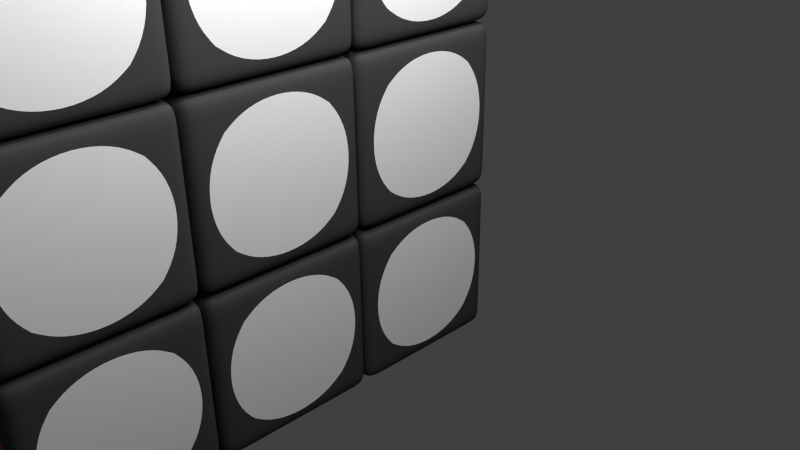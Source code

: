 # Source: rubik.blend  (saved by Blender 2.66.0; exported with 4.5.12 LTS)
import bpy
from mathutils import Matrix  # noqa: F401  (used for matrix-valued properties, if any)

bpy.ops.wm.read_factory_settings(use_empty=True)
scene = bpy.context.scene
scene.name = 'Scene'

# ---- collections
col_collection_1 = bpy.data.collections.new('Collection 1'); scene.collection.children.link(col_collection_1)

# ---- materials (node trees are filled in below, after node groups)
mat_material = bpy.data.materials.new('Material')
mat_material.alpha_threshold = 0.0
mat_material.use_transparent_shadow = False
mat_material.roughness = 0.5
mat_material.line_color = (0.0, 0.0, 0.0, 1.0)
mat_black = bpy.data.materials.new('black')
mat_black.alpha_threshold = 0.0
mat_black.use_transparent_shadow = False
mat_black.diffuse_color = (0.06072, 0.06072, 0.06072, 1.0)
mat_black.roughness = 0.5
mat_black.line_color = (0.0, 0.0, 0.0, 1.0)
mat_red = bpy.data.materials.new('red')
mat_red.alpha_threshold = 0.0
mat_red.use_transparent_shadow = False
mat_red.diffuse_color = (0.8, 0.02104, 0.04142, 1.0)
mat_red.roughness = 0.5
mat_red.line_color = (0.0, 0.0, 0.0, 1.0)
mat_blue = bpy.data.materials.new('blue')
mat_blue.alpha_threshold = 0.0
mat_blue.use_transparent_shadow = False
mat_blue.diffuse_color = (0.02931, 0.02602, 0.8, 1.0)
mat_blue.roughness = 0.5
mat_blue.line_color = (0.0, 0.0, 0.0, 1.0)
mat_green = bpy.data.materials.new('green')
mat_green.alpha_threshold = 0.0
mat_green.use_transparent_shadow = False
mat_green.diffuse_color = (0.1735, 0.8, 0.0, 1.0)
mat_green.roughness = 0.5
mat_green.line_color = (0.0, 0.0, 0.0, 1.0)
mat_yellow = bpy.data.materials.new('yellow')
mat_yellow.alpha_threshold = 0.0
mat_yellow.use_transparent_shadow = False
mat_yellow.diffuse_color = (0.8, 0.7615, 0.03668, 1.0)
mat_yellow.roughness = 0.5
mat_yellow.line_color = (0.0, 0.0, 0.0, 1.0)
mat_white = bpy.data.materials.new('white')
mat_white.alpha_threshold = 0.0
mat_white.use_transparent_shadow = False
mat_white.diffuse_color = (1.0, 1.0, 1.0, 1.0)
mat_white.roughness = 0.5
mat_white.line_color = (0.0, 0.0, 0.0, 1.0)
mat_pink = bpy.data.materials.new('pink')
mat_pink.alpha_threshold = 0.0
mat_pink.use_transparent_shadow = False
mat_pink.diffuse_color = (0.8, 0.0, 0.5501, 1.0)
mat_pink.roughness = 0.5
mat_pink.line_color = (0.0, 0.0, 0.0, 1.0)

# ---- material node trees

# ---- world
world_world = bpy.data.worlds.new('World'); scene.world = world_world
world_world.color = (0.05088, 0.05088, 0.05088)
world_world.use_sun_shadow = False
world_world.sun_shadow_jitter_overblur = 0.0
world_world.cycles.sampling_method = 'MANUAL'
world_world.cycles.sample_map_resolution = 256

# ---- cameras
cam_camera_017 = bpy.data.cameras.new('Camera.017')
cam_camera_017.clip_end = 100.0
cam_camera_017.lens = 35.0
cam_camera_017.sensor_width = 32.0
cam_camera_017.sensor_height = 18.0
cam_camera_017.ortho_scale = 7.314
cam_camera_017.dof.focus_distance = 0.0
cam_camera_017.dof.aperture_fstop = 128.0
cam_camera_016 = bpy.data.cameras.new('Camera.016')
cam_camera_016.clip_end = 100.0
cam_camera_016.lens = 35.0
cam_camera_016.sensor_width = 32.0
cam_camera_016.sensor_height = 18.0
cam_camera_016.ortho_scale = 7.314
cam_camera_016.dof.focus_distance = 0.0
cam_camera_016.dof.aperture_fstop = 128.0
cam_camera_015 = bpy.data.cameras.new('Camera.015')
cam_camera_015.clip_end = 100.0
cam_camera_015.lens = 35.0
cam_camera_015.sensor_width = 32.0
cam_camera_015.sensor_height = 18.0
cam_camera_015.ortho_scale = 7.314
cam_camera_015.dof.focus_distance = 0.0
cam_camera_015.dof.aperture_fstop = 128.0
cam_camera_014 = bpy.data.cameras.new('Camera.014')
cam_camera_014.clip_end = 100.0
cam_camera_014.lens = 35.0
cam_camera_014.sensor_width = 32.0
cam_camera_014.sensor_height = 18.0
cam_camera_014.ortho_scale = 7.314
cam_camera_014.dof.focus_distance = 0.0
cam_camera_014.dof.aperture_fstop = 128.0
cam_camera_013 = bpy.data.cameras.new('Camera.013')
cam_camera_013.clip_end = 100.0
cam_camera_013.lens = 35.0
cam_camera_013.sensor_width = 32.0
cam_camera_013.sensor_height = 18.0
cam_camera_013.ortho_scale = 7.314
cam_camera_013.dof.focus_distance = 0.0
cam_camera_013.dof.aperture_fstop = 128.0
cam_camera_012 = bpy.data.cameras.new('Camera.012')
cam_camera_012.clip_end = 100.0
cam_camera_012.lens = 35.0
cam_camera_012.sensor_width = 32.0
cam_camera_012.sensor_height = 18.0
cam_camera_012.ortho_scale = 7.314
cam_camera_012.dof.focus_distance = 0.0
cam_camera_012.dof.aperture_fstop = 128.0
cam_camera_011 = bpy.data.cameras.new('Camera.011')
cam_camera_011.clip_end = 100.0
cam_camera_011.lens = 35.0
cam_camera_011.sensor_width = 32.0
cam_camera_011.sensor_height = 18.0
cam_camera_011.ortho_scale = 7.314
cam_camera_011.dof.focus_distance = 0.0
cam_camera_011.dof.aperture_fstop = 128.0
cam_camera_010 = bpy.data.cameras.new('Camera.010')
cam_camera_010.clip_end = 100.0
cam_camera_010.lens = 35.0
cam_camera_010.sensor_width = 32.0
cam_camera_010.sensor_height = 18.0
cam_camera_010.ortho_scale = 7.314
cam_camera_010.dof.focus_distance = 0.0
cam_camera_010.dof.aperture_fstop = 128.0
cam_camera_009 = bpy.data.cameras.new('Camera.009')
cam_camera_009.clip_end = 100.0
cam_camera_009.lens = 35.0
cam_camera_009.sensor_width = 32.0
cam_camera_009.sensor_height = 18.0
cam_camera_009.ortho_scale = 7.314
cam_camera_009.dof.focus_distance = 0.0
cam_camera_009.dof.aperture_fstop = 128.0
cam_camera_008 = bpy.data.cameras.new('Camera.008')
cam_camera_008.clip_end = 100.0
cam_camera_008.lens = 35.0
cam_camera_008.sensor_width = 32.0
cam_camera_008.sensor_height = 18.0
cam_camera_008.ortho_scale = 7.314
cam_camera_008.dof.focus_distance = 0.0
cam_camera_008.dof.aperture_fstop = 128.0
cam_camera_007 = bpy.data.cameras.new('Camera.007')
cam_camera_007.clip_end = 100.0
cam_camera_007.lens = 35.0
cam_camera_007.sensor_width = 32.0
cam_camera_007.sensor_height = 18.0
cam_camera_007.ortho_scale = 7.314
cam_camera_007.dof.focus_distance = 0.0
cam_camera_007.dof.aperture_fstop = 128.0
cam_camera_006 = bpy.data.cameras.new('Camera.006')
cam_camera_006.clip_end = 100.0
cam_camera_006.lens = 35.0
cam_camera_006.sensor_width = 32.0
cam_camera_006.sensor_height = 18.0
cam_camera_006.ortho_scale = 7.314
cam_camera_006.dof.focus_distance = 0.0
cam_camera_006.dof.aperture_fstop = 128.0
cam_camera_005 = bpy.data.cameras.new('Camera.005')
cam_camera_005.clip_end = 100.0
cam_camera_005.lens = 35.0
cam_camera_005.sensor_width = 32.0
cam_camera_005.sensor_height = 18.0
cam_camera_005.ortho_scale = 7.314
cam_camera_005.dof.focus_distance = 0.0
cam_camera_005.dof.aperture_fstop = 128.0
cam_camera_004 = bpy.data.cameras.new('Camera.004')
cam_camera_004.clip_end = 100.0
cam_camera_004.lens = 35.0
cam_camera_004.sensor_width = 32.0
cam_camera_004.sensor_height = 18.0
cam_camera_004.ortho_scale = 7.314
cam_camera_004.dof.focus_distance = 0.0
cam_camera_004.dof.aperture_fstop = 128.0
cam_camera_003 = bpy.data.cameras.new('Camera.003')
cam_camera_003.clip_end = 100.0
cam_camera_003.lens = 35.0
cam_camera_003.sensor_width = 32.0
cam_camera_003.sensor_height = 18.0
cam_camera_003.ortho_scale = 7.314
cam_camera_003.dof.focus_distance = 0.0
cam_camera_003.dof.aperture_fstop = 128.0
cam_camera_002 = bpy.data.cameras.new('Camera.002')
cam_camera_002.clip_end = 100.0
cam_camera_002.lens = 35.0
cam_camera_002.sensor_width = 32.0
cam_camera_002.sensor_height = 18.0
cam_camera_002.ortho_scale = 7.314
cam_camera_002.dof.focus_distance = 0.0
cam_camera_002.dof.aperture_fstop = 128.0
cam_camera_001 = bpy.data.cameras.new('Camera.001')
cam_camera_001.clip_end = 100.0
cam_camera_001.lens = 35.0
cam_camera_001.sensor_width = 32.0
cam_camera_001.sensor_height = 18.0
cam_camera_001.ortho_scale = 7.314
cam_camera_001.dof.focus_distance = 0.0
cam_camera_001.dof.aperture_fstop = 128.0
cam_camera = bpy.data.cameras.new('Camera')
cam_camera.clip_end = 100.0
cam_camera.lens = 35.0
cam_camera.sensor_width = 32.0
cam_camera.sensor_height = 18.0
cam_camera.ortho_scale = 7.314
cam_camera.dof.focus_distance = 0.0
cam_camera.dof.aperture_fstop = 128.0

# ---- lights
light_lamp_017 = bpy.data.lights.new('Lamp.017', 'POINT')
light_lamp_017.transmission_factor = 0.0
light_lamp_017.cutoff_distance = 30.0
light_lamp_017.energy = 100.0
light_lamp_017.shadow_buffer_clip_start = 1.001
light_lamp_017.shadow_soft_size = 0.1
light_lamp_017.shadow_maximum_resolution = 0.006
light_lamp_017.use_absolute_resolution = True
light_lamp_017.cycles.use_multiple_importance_sampling = False
light_lamp_016 = bpy.data.lights.new('Lamp.016', 'POINT')
light_lamp_016.transmission_factor = 0.0
light_lamp_016.cutoff_distance = 30.0
light_lamp_016.energy = 100.0
light_lamp_016.shadow_buffer_clip_start = 1.001
light_lamp_016.shadow_soft_size = 0.1
light_lamp_016.shadow_maximum_resolution = 0.006
light_lamp_016.use_absolute_resolution = True
light_lamp_016.cycles.use_multiple_importance_sampling = False
light_lamp_015 = bpy.data.lights.new('Lamp.015', 'POINT')
light_lamp_015.transmission_factor = 0.0
light_lamp_015.cutoff_distance = 30.0
light_lamp_015.energy = 100.0
light_lamp_015.shadow_buffer_clip_start = 1.001
light_lamp_015.shadow_soft_size = 0.1
light_lamp_015.shadow_maximum_resolution = 0.006
light_lamp_015.use_absolute_resolution = True
light_lamp_015.cycles.use_multiple_importance_sampling = False
light_lamp_014 = bpy.data.lights.new('Lamp.014', 'POINT')
light_lamp_014.transmission_factor = 0.0
light_lamp_014.cutoff_distance = 30.0
light_lamp_014.energy = 100.0
light_lamp_014.shadow_buffer_clip_start = 1.001
light_lamp_014.shadow_soft_size = 0.1
light_lamp_014.shadow_maximum_resolution = 0.006
light_lamp_014.use_absolute_resolution = True
light_lamp_014.cycles.use_multiple_importance_sampling = False
light_lamp_013 = bpy.data.lights.new('Lamp.013', 'POINT')
light_lamp_013.transmission_factor = 0.0
light_lamp_013.cutoff_distance = 30.0
light_lamp_013.energy = 100.0
light_lamp_013.shadow_buffer_clip_start = 1.001
light_lamp_013.shadow_soft_size = 0.1
light_lamp_013.shadow_maximum_resolution = 0.006
light_lamp_013.use_absolute_resolution = True
light_lamp_013.cycles.use_multiple_importance_sampling = False
light_lamp_012 = bpy.data.lights.new('Lamp.012', 'POINT')
light_lamp_012.transmission_factor = 0.0
light_lamp_012.cutoff_distance = 30.0
light_lamp_012.energy = 100.0
light_lamp_012.shadow_buffer_clip_start = 1.001
light_lamp_012.shadow_soft_size = 0.1
light_lamp_012.shadow_maximum_resolution = 0.006
light_lamp_012.use_absolute_resolution = True
light_lamp_012.cycles.use_multiple_importance_sampling = False
light_lamp_011 = bpy.data.lights.new('Lamp.011', 'POINT')
light_lamp_011.transmission_factor = 0.0
light_lamp_011.cutoff_distance = 30.0
light_lamp_011.energy = 100.0
light_lamp_011.shadow_buffer_clip_start = 1.001
light_lamp_011.shadow_soft_size = 0.1
light_lamp_011.shadow_maximum_resolution = 0.006
light_lamp_011.use_absolute_resolution = True
light_lamp_011.cycles.use_multiple_importance_sampling = False
light_lamp_010 = bpy.data.lights.new('Lamp.010', 'POINT')
light_lamp_010.transmission_factor = 0.0
light_lamp_010.cutoff_distance = 30.0
light_lamp_010.energy = 100.0
light_lamp_010.shadow_buffer_clip_start = 1.001
light_lamp_010.shadow_soft_size = 0.1
light_lamp_010.shadow_maximum_resolution = 0.006
light_lamp_010.use_absolute_resolution = True
light_lamp_010.cycles.use_multiple_importance_sampling = False
light_lamp_009 = bpy.data.lights.new('Lamp.009', 'POINT')
light_lamp_009.transmission_factor = 0.0
light_lamp_009.cutoff_distance = 30.0
light_lamp_009.energy = 100.0
light_lamp_009.shadow_buffer_clip_start = 1.001
light_lamp_009.shadow_soft_size = 0.1
light_lamp_009.shadow_maximum_resolution = 0.006
light_lamp_009.use_absolute_resolution = True
light_lamp_009.cycles.use_multiple_importance_sampling = False
light_lamp_008 = bpy.data.lights.new('Lamp.008', 'POINT')
light_lamp_008.transmission_factor = 0.0
light_lamp_008.cutoff_distance = 30.0
light_lamp_008.energy = 100.0
light_lamp_008.shadow_buffer_clip_start = 1.001
light_lamp_008.shadow_soft_size = 0.1
light_lamp_008.shadow_maximum_resolution = 0.006
light_lamp_008.use_absolute_resolution = True
light_lamp_008.cycles.use_multiple_importance_sampling = False
light_lamp_007 = bpy.data.lights.new('Lamp.007', 'POINT')
light_lamp_007.transmission_factor = 0.0
light_lamp_007.cutoff_distance = 30.0
light_lamp_007.energy = 100.0
light_lamp_007.shadow_buffer_clip_start = 1.001
light_lamp_007.shadow_soft_size = 0.1
light_lamp_007.shadow_maximum_resolution = 0.006
light_lamp_007.use_absolute_resolution = True
light_lamp_007.cycles.use_multiple_importance_sampling = False
light_lamp_006 = bpy.data.lights.new('Lamp.006', 'POINT')
light_lamp_006.transmission_factor = 0.0
light_lamp_006.cutoff_distance = 30.0
light_lamp_006.energy = 100.0
light_lamp_006.shadow_buffer_clip_start = 1.001
light_lamp_006.shadow_soft_size = 0.1
light_lamp_006.shadow_maximum_resolution = 0.006
light_lamp_006.use_absolute_resolution = True
light_lamp_006.cycles.use_multiple_importance_sampling = False
light_lamp_005 = bpy.data.lights.new('Lamp.005', 'POINT')
light_lamp_005.transmission_factor = 0.0
light_lamp_005.cutoff_distance = 30.0
light_lamp_005.energy = 100.0
light_lamp_005.shadow_buffer_clip_start = 1.001
light_lamp_005.shadow_soft_size = 0.1
light_lamp_005.shadow_maximum_resolution = 0.006
light_lamp_005.use_absolute_resolution = True
light_lamp_005.cycles.use_multiple_importance_sampling = False
light_lamp_004 = bpy.data.lights.new('Lamp.004', 'POINT')
light_lamp_004.transmission_factor = 0.0
light_lamp_004.cutoff_distance = 30.0
light_lamp_004.energy = 100.0
light_lamp_004.shadow_buffer_clip_start = 1.001
light_lamp_004.shadow_soft_size = 0.1
light_lamp_004.shadow_maximum_resolution = 0.006
light_lamp_004.use_absolute_resolution = True
light_lamp_004.cycles.use_multiple_importance_sampling = False
light_lamp_003 = bpy.data.lights.new('Lamp.003', 'POINT')
light_lamp_003.transmission_factor = 0.0
light_lamp_003.cutoff_distance = 30.0
light_lamp_003.energy = 100.0
light_lamp_003.shadow_buffer_clip_start = 1.001
light_lamp_003.shadow_soft_size = 0.1
light_lamp_003.shadow_maximum_resolution = 0.006
light_lamp_003.use_absolute_resolution = True
light_lamp_003.cycles.use_multiple_importance_sampling = False
light_lamp_002 = bpy.data.lights.new('Lamp.002', 'POINT')
light_lamp_002.transmission_factor = 0.0
light_lamp_002.cutoff_distance = 30.0
light_lamp_002.energy = 100.0
light_lamp_002.shadow_buffer_clip_start = 1.001
light_lamp_002.shadow_soft_size = 0.1
light_lamp_002.shadow_maximum_resolution = 0.006
light_lamp_002.use_absolute_resolution = True
light_lamp_002.cycles.use_multiple_importance_sampling = False
light_lamp_001 = bpy.data.lights.new('Lamp.001', 'POINT')
light_lamp_001.transmission_factor = 0.0
light_lamp_001.cutoff_distance = 30.0
light_lamp_001.energy = 100.0
light_lamp_001.shadow_buffer_clip_start = 1.001
light_lamp_001.shadow_soft_size = 0.1
light_lamp_001.shadow_maximum_resolution = 0.006
light_lamp_001.use_absolute_resolution = True
light_lamp_001.cycles.use_multiple_importance_sampling = False
light_lamp = bpy.data.lights.new('Lamp', 'POINT')
light_lamp.transmission_factor = 0.0
light_lamp.cutoff_distance = 30.0
light_lamp.energy = 100.0
light_lamp.shadow_buffer_clip_start = 1.001
light_lamp.shadow_soft_size = 0.1
light_lamp.shadow_maximum_resolution = 0.006
light_lamp.use_absolute_resolution = True
light_lamp.cycles.use_multiple_importance_sampling = False

# ---- meshes
me_cube_026 = bpy.data.meshes.new('Cube.026')
me_cube_026.from_pydata([(1.0, 1.0, -1.0), (1.0, -1.0, -1.0), (-1.0, -1.0, -1.0), (-1.0, 1.0, -1.0), (1.0, 1.0, 1.0), (1.0, -1.0, 1.0), (-1.0, -1.0, 1.0), (-1.0, 1.0, 1.0), (0.88, 0.88, 1.0), (0.88, -0.88, 1.0), (-0.88, -0.88, 1.0), (-0.88, 0.88, 1.0), (-1.0, -0.88, -0.88), (-1.0, 0.88, -0.88), (-1.0, -0.88, 0.88), (-1.0, 0.88, 0.88), (0.9, 1.0, -0.9), (-0.9, 1.0, -0.9), (0.9, 1.0, 0.9), (-0.9, 1.0, 0.9), (1.0, 0.9, -0.9), (1.0, -0.9, -0.9), (1.0, 0.9, 0.9), (1.0, -0.9, 0.9), (0.9, -1.0, -0.9), (-0.9, -1.0, -0.9), (0.9, -1.0, 0.9), (-0.9, -1.0, 0.9), (0.9, 0.9, -1.0), (0.9, -0.9, -1.0), (-0.9, -0.9, -1.0), (-0.9, 0.9, -1.0)], [], [(0, 1, 2, 3), (4, 7, 6, 5), (0, 4, 5, 1), (1, 5, 6, 2), (2, 6, 7, 3), (4, 0, 3, 7), (8, 11, 10, 9), (12, 14, 15, 13), (18, 16, 17, 19), (20, 22, 23, 21), (24, 26, 27, 25), (28, 29, 30, 31)])
me_cube_026.polygons.foreach_set('material_index', [1, 1, 1, 1, 1, 1, 2, 4, 3, 6, 7, 5])
me_cube_026.materials.append(mat_material)
me_cube_026.materials.append(mat_black)
me_cube_026.materials.append(mat_red)
me_cube_026.materials.append(mat_blue)
me_cube_026.materials.append(mat_green)
me_cube_026.materials.append(mat_yellow)
me_cube_026.materials.append(mat_white)
me_cube_026.materials.append(mat_pink)
me_cube_026.use_remesh_preserve_volume = False
me_cube_026.use_remesh_preserve_attributes = False
me_cube_026.use_mirror_vertex_groups = False
me_cube_026.update()
me_cube_025 = bpy.data.meshes.new('Cube.025')
me_cube_025.from_pydata([(1.0, 1.0, -1.0), (1.0, -1.0, -1.0), (-1.0, -1.0, -1.0), (-1.0, 1.0, -1.0), (1.0, 1.0, 1.0), (1.0, -1.0, 1.0), (-1.0, -1.0, 1.0), (-1.0, 1.0, 1.0), (0.88, 0.88, 1.0), (0.88, -0.88, 1.0), (-0.88, -0.88, 1.0), (-0.88, 0.88, 1.0), (-1.0, -0.88, -0.88), (-1.0, 0.88, -0.88), (-1.0, -0.88, 0.88), (-1.0, 0.88, 0.88), (0.9, 1.0, -0.9), (-0.9, 1.0, -0.9), (0.9, 1.0, 0.9), (-0.9, 1.0, 0.9), (1.0, 0.9, -0.9), (1.0, -0.9, -0.9), (1.0, 0.9, 0.9), (1.0, -0.9, 0.9), (0.9, -1.0, -0.9), (-0.9, -1.0, -0.9), (0.9, -1.0, 0.9), (-0.9, -1.0, 0.9), (0.9, 0.9, -1.0), (0.9, -0.9, -1.0), (-0.9, -0.9, -1.0), (-0.9, 0.9, -1.0)], [], [(0, 1, 2, 3), (4, 7, 6, 5), (0, 4, 5, 1), (1, 5, 6, 2), (2, 6, 7, 3), (4, 0, 3, 7), (8, 11, 10, 9), (12, 14, 15, 13), (18, 16, 17, 19), (20, 22, 23, 21), (24, 26, 27, 25), (28, 29, 30, 31)])
me_cube_025.polygons.foreach_set('material_index', [1, 1, 1, 1, 1, 1, 2, 4, 3, 6, 7, 5])
me_cube_025.materials.append(mat_material)
me_cube_025.materials.append(mat_black)
me_cube_025.materials.append(mat_red)
me_cube_025.materials.append(mat_blue)
me_cube_025.materials.append(mat_green)
me_cube_025.materials.append(mat_yellow)
me_cube_025.materials.append(mat_white)
me_cube_025.materials.append(mat_pink)
me_cube_025.use_remesh_preserve_volume = False
me_cube_025.use_remesh_preserve_attributes = False
me_cube_025.use_mirror_vertex_groups = False
me_cube_025.update()
me_cube_024 = bpy.data.meshes.new('Cube.024')
me_cube_024.from_pydata([(1.0, 1.0, -1.0), (1.0, -1.0, -1.0), (-1.0, -1.0, -1.0), (-1.0, 1.0, -1.0), (1.0, 1.0, 1.0), (1.0, -1.0, 1.0), (-1.0, -1.0, 1.0), (-1.0, 1.0, 1.0), (0.88, 0.88, 1.0), (0.88, -0.88, 1.0), (-0.88, -0.88, 1.0), (-0.88, 0.88, 1.0), (-1.0, -0.88, -0.88), (-1.0, 0.88, -0.88), (-1.0, -0.88, 0.88), (-1.0, 0.88, 0.88), (0.9, 1.0, -0.9), (-0.9, 1.0, -0.9), (0.9, 1.0, 0.9), (-0.9, 1.0, 0.9), (1.0, 0.9, -0.9), (1.0, -0.9, -0.9), (1.0, 0.9, 0.9), (1.0, -0.9, 0.9), (0.9, -1.0, -0.9), (-0.9, -1.0, -0.9), (0.9, -1.0, 0.9), (-0.9, -1.0, 0.9), (0.9, 0.9, -1.0), (0.9, -0.9, -1.0), (-0.9, -0.9, -1.0), (-0.9, 0.9, -1.0)], [], [(0, 1, 2, 3), (4, 7, 6, 5), (0, 4, 5, 1), (1, 5, 6, 2), (2, 6, 7, 3), (4, 0, 3, 7), (8, 11, 10, 9), (12, 14, 15, 13), (18, 16, 17, 19), (20, 22, 23, 21), (24, 26, 27, 25), (28, 29, 30, 31)])
me_cube_024.polygons.foreach_set('material_index', [1, 1, 1, 1, 1, 1, 2, 4, 3, 6, 7, 5])
me_cube_024.materials.append(mat_material)
me_cube_024.materials.append(mat_black)
me_cube_024.materials.append(mat_red)
me_cube_024.materials.append(mat_blue)
me_cube_024.materials.append(mat_green)
me_cube_024.materials.append(mat_yellow)
me_cube_024.materials.append(mat_white)
me_cube_024.materials.append(mat_pink)
me_cube_024.use_remesh_preserve_volume = False
me_cube_024.use_remesh_preserve_attributes = False
me_cube_024.use_mirror_vertex_groups = False
me_cube_024.update()
me_cube_023 = bpy.data.meshes.new('Cube.023')
me_cube_023.from_pydata([(1.0, 1.0, -1.0), (1.0, -1.0, -1.0), (-1.0, -1.0, -1.0), (-1.0, 1.0, -1.0), (1.0, 1.0, 1.0), (1.0, -1.0, 1.0), (-1.0, -1.0, 1.0), (-1.0, 1.0, 1.0), (0.88, 0.88, 1.0), (0.88, -0.88, 1.0), (-0.88, -0.88, 1.0), (-0.88, 0.88, 1.0), (-1.0, -0.88, -0.88), (-1.0, 0.88, -0.88), (-1.0, -0.88, 0.88), (-1.0, 0.88, 0.88), (0.9, 1.0, -0.9), (-0.9, 1.0, -0.9), (0.9, 1.0, 0.9), (-0.9, 1.0, 0.9), (1.0, 0.9, -0.9), (1.0, -0.9, -0.9), (1.0, 0.9, 0.9), (1.0, -0.9, 0.9), (0.9, -1.0, -0.9), (-0.9, -1.0, -0.9), (0.9, -1.0, 0.9), (-0.9, -1.0, 0.9), (0.9, 0.9, -1.0), (0.9, -0.9, -1.0), (-0.9, -0.9, -1.0), (-0.9, 0.9, -1.0)], [], [(0, 1, 2, 3), (4, 7, 6, 5), (0, 4, 5, 1), (1, 5, 6, 2), (2, 6, 7, 3), (4, 0, 3, 7), (8, 11, 10, 9), (12, 14, 15, 13), (18, 16, 17, 19), (20, 22, 23, 21), (24, 26, 27, 25), (28, 29, 30, 31)])
me_cube_023.polygons.foreach_set('material_index', [1, 1, 1, 1, 1, 1, 2, 4, 3, 6, 7, 5])
me_cube_023.materials.append(mat_material)
me_cube_023.materials.append(mat_black)
me_cube_023.materials.append(mat_red)
me_cube_023.materials.append(mat_blue)
me_cube_023.materials.append(mat_green)
me_cube_023.materials.append(mat_yellow)
me_cube_023.materials.append(mat_white)
me_cube_023.materials.append(mat_pink)
me_cube_023.use_remesh_preserve_volume = False
me_cube_023.use_remesh_preserve_attributes = False
me_cube_023.use_mirror_vertex_groups = False
me_cube_023.update()
me_cube_022 = bpy.data.meshes.new('Cube.022')
me_cube_022.from_pydata([(1.0, 1.0, -1.0), (1.0, -1.0, -1.0), (-1.0, -1.0, -1.0), (-1.0, 1.0, -1.0), (1.0, 1.0, 1.0), (1.0, -1.0, 1.0), (-1.0, -1.0, 1.0), (-1.0, 1.0, 1.0), (0.88, 0.88, 1.0), (0.88, -0.88, 1.0), (-0.88, -0.88, 1.0), (-0.88, 0.88, 1.0), (-1.0, -0.88, -0.88), (-1.0, 0.88, -0.88), (-1.0, -0.88, 0.88), (-1.0, 0.88, 0.88), (0.9, 1.0, -0.9), (-0.9, 1.0, -0.9), (0.9, 1.0, 0.9), (-0.9, 1.0, 0.9), (1.0, 0.9, -0.9), (1.0, -0.9, -0.9), (1.0, 0.9, 0.9), (1.0, -0.9, 0.9), (0.9, -1.0, -0.9), (-0.9, -1.0, -0.9), (0.9, -1.0, 0.9), (-0.9, -1.0, 0.9), (0.9, 0.9, -1.0), (0.9, -0.9, -1.0), (-0.9, -0.9, -1.0), (-0.9, 0.9, -1.0)], [], [(0, 1, 2, 3), (4, 7, 6, 5), (0, 4, 5, 1), (1, 5, 6, 2), (2, 6, 7, 3), (4, 0, 3, 7), (8, 11, 10, 9), (12, 14, 15, 13), (18, 16, 17, 19), (20, 22, 23, 21), (24, 26, 27, 25), (28, 29, 30, 31)])
me_cube_022.polygons.foreach_set('material_index', [1, 1, 1, 1, 1, 1, 2, 4, 3, 6, 7, 5])
me_cube_022.materials.append(mat_material)
me_cube_022.materials.append(mat_black)
me_cube_022.materials.append(mat_red)
me_cube_022.materials.append(mat_blue)
me_cube_022.materials.append(mat_green)
me_cube_022.materials.append(mat_yellow)
me_cube_022.materials.append(mat_white)
me_cube_022.materials.append(mat_pink)
me_cube_022.use_remesh_preserve_volume = False
me_cube_022.use_remesh_preserve_attributes = False
me_cube_022.use_mirror_vertex_groups = False
me_cube_022.update()
me_cube_021 = bpy.data.meshes.new('Cube.021')
me_cube_021.from_pydata([(1.0, 1.0, -1.0), (1.0, -1.0, -1.0), (-1.0, -1.0, -1.0), (-1.0, 1.0, -1.0), (1.0, 1.0, 1.0), (1.0, -1.0, 1.0), (-1.0, -1.0, 1.0), (-1.0, 1.0, 1.0), (0.88, 0.88, 1.0), (0.88, -0.88, 1.0), (-0.88, -0.88, 1.0), (-0.88, 0.88, 1.0), (-1.0, -0.88, -0.88), (-1.0, 0.88, -0.88), (-1.0, -0.88, 0.88), (-1.0, 0.88, 0.88), (0.9, 1.0, -0.9), (-0.9, 1.0, -0.9), (0.9, 1.0, 0.9), (-0.9, 1.0, 0.9), (1.0, 0.9, -0.9), (1.0, -0.9, -0.9), (1.0, 0.9, 0.9), (1.0, -0.9, 0.9), (0.9, -1.0, -0.9), (-0.9, -1.0, -0.9), (0.9, -1.0, 0.9), (-0.9, -1.0, 0.9), (0.9, 0.9, -1.0), (0.9, -0.9, -1.0), (-0.9, -0.9, -1.0), (-0.9, 0.9, -1.0)], [], [(0, 1, 2, 3), (4, 7, 6, 5), (0, 4, 5, 1), (1, 5, 6, 2), (2, 6, 7, 3), (4, 0, 3, 7), (8, 11, 10, 9), (12, 14, 15, 13), (18, 16, 17, 19), (20, 22, 23, 21), (24, 26, 27, 25), (28, 29, 30, 31)])
me_cube_021.polygons.foreach_set('material_index', [1, 1, 1, 1, 1, 1, 2, 4, 3, 6, 7, 5])
me_cube_021.materials.append(mat_material)
me_cube_021.materials.append(mat_black)
me_cube_021.materials.append(mat_red)
me_cube_021.materials.append(mat_blue)
me_cube_021.materials.append(mat_green)
me_cube_021.materials.append(mat_yellow)
me_cube_021.materials.append(mat_white)
me_cube_021.materials.append(mat_pink)
me_cube_021.use_remesh_preserve_volume = False
me_cube_021.use_remesh_preserve_attributes = False
me_cube_021.use_mirror_vertex_groups = False
me_cube_021.update()
me_cube_020 = bpy.data.meshes.new('Cube.020')
me_cube_020.from_pydata([(1.0, 1.0, -1.0), (1.0, -1.0, -1.0), (-1.0, -1.0, -1.0), (-1.0, 1.0, -1.0), (1.0, 1.0, 1.0), (1.0, -1.0, 1.0), (-1.0, -1.0, 1.0), (-1.0, 1.0, 1.0), (0.88, 0.88, 1.0), (0.88, -0.88, 1.0), (-0.88, -0.88, 1.0), (-0.88, 0.88, 1.0), (-1.0, -0.88, -0.88), (-1.0, 0.88, -0.88), (-1.0, -0.88, 0.88), (-1.0, 0.88, 0.88), (0.9, 1.0, -0.9), (-0.9, 1.0, -0.9), (0.9, 1.0, 0.9), (-0.9, 1.0, 0.9), (1.0, 0.9, -0.9), (1.0, -0.9, -0.9), (1.0, 0.9, 0.9), (1.0, -0.9, 0.9), (0.9, -1.0, -0.9), (-0.9, -1.0, -0.9), (0.9, -1.0, 0.9), (-0.9, -1.0, 0.9), (0.9, 0.9, -1.0), (0.9, -0.9, -1.0), (-0.9, -0.9, -1.0), (-0.9, 0.9, -1.0)], [], [(0, 1, 2, 3), (4, 7, 6, 5), (0, 4, 5, 1), (1, 5, 6, 2), (2, 6, 7, 3), (4, 0, 3, 7), (8, 11, 10, 9), (12, 14, 15, 13), (18, 16, 17, 19), (20, 22, 23, 21), (24, 26, 27, 25), (28, 29, 30, 31)])
me_cube_020.polygons.foreach_set('material_index', [1, 1, 1, 1, 1, 1, 2, 4, 3, 6, 7, 5])
me_cube_020.materials.append(mat_material)
me_cube_020.materials.append(mat_black)
me_cube_020.materials.append(mat_red)
me_cube_020.materials.append(mat_blue)
me_cube_020.materials.append(mat_green)
me_cube_020.materials.append(mat_yellow)
me_cube_020.materials.append(mat_white)
me_cube_020.materials.append(mat_pink)
me_cube_020.use_remesh_preserve_volume = False
me_cube_020.use_remesh_preserve_attributes = False
me_cube_020.use_mirror_vertex_groups = False
me_cube_020.update()
me_cube_019 = bpy.data.meshes.new('Cube.019')
me_cube_019.from_pydata([(1.0, 1.0, -1.0), (1.0, -1.0, -1.0), (-1.0, -1.0, -1.0), (-1.0, 1.0, -1.0), (1.0, 1.0, 1.0), (1.0, -1.0, 1.0), (-1.0, -1.0, 1.0), (-1.0, 1.0, 1.0), (0.88, 0.88, 1.0), (0.88, -0.88, 1.0), (-0.88, -0.88, 1.0), (-0.88, 0.88, 1.0), (-1.0, -0.88, -0.88), (-1.0, 0.88, -0.88), (-1.0, -0.88, 0.88), (-1.0, 0.88, 0.88), (0.9, 1.0, -0.9), (-0.9, 1.0, -0.9), (0.9, 1.0, 0.9), (-0.9, 1.0, 0.9), (1.0, 0.9, -0.9), (1.0, -0.9, -0.9), (1.0, 0.9, 0.9), (1.0, -0.9, 0.9), (0.9, -1.0, -0.9), (-0.9, -1.0, -0.9), (0.9, -1.0, 0.9), (-0.9, -1.0, 0.9), (0.9, 0.9, -1.0), (0.9, -0.9, -1.0), (-0.9, -0.9, -1.0), (-0.9, 0.9, -1.0)], [], [(0, 1, 2, 3), (4, 7, 6, 5), (0, 4, 5, 1), (1, 5, 6, 2), (2, 6, 7, 3), (4, 0, 3, 7), (8, 11, 10, 9), (12, 14, 15, 13), (18, 16, 17, 19), (20, 22, 23, 21), (24, 26, 27, 25), (28, 29, 30, 31)])
me_cube_019.polygons.foreach_set('material_index', [1, 1, 1, 1, 1, 1, 2, 4, 3, 6, 7, 5])
me_cube_019.materials.append(mat_material)
me_cube_019.materials.append(mat_black)
me_cube_019.materials.append(mat_red)
me_cube_019.materials.append(mat_blue)
me_cube_019.materials.append(mat_green)
me_cube_019.materials.append(mat_yellow)
me_cube_019.materials.append(mat_white)
me_cube_019.materials.append(mat_pink)
me_cube_019.use_remesh_preserve_volume = False
me_cube_019.use_remesh_preserve_attributes = False
me_cube_019.use_mirror_vertex_groups = False
me_cube_019.update()
me_cube_018 = bpy.data.meshes.new('Cube.018')
me_cube_018.from_pydata([(1.0, 1.0, -1.0), (1.0, -1.0, -1.0), (-1.0, -1.0, -1.0), (-1.0, 1.0, -1.0), (1.0, 1.0, 1.0), (1.0, -1.0, 1.0), (-1.0, -1.0, 1.0), (-1.0, 1.0, 1.0), (0.88, 0.88, 1.0), (0.88, -0.88, 1.0), (-0.88, -0.88, 1.0), (-0.88, 0.88, 1.0), (-1.0, -0.88, -0.88), (-1.0, 0.88, -0.88), (-1.0, -0.88, 0.88), (-1.0, 0.88, 0.88), (0.9, 1.0, -0.9), (-0.9, 1.0, -0.9), (0.9, 1.0, 0.9), (-0.9, 1.0, 0.9), (1.0, 0.9, -0.9), (1.0, -0.9, -0.9), (1.0, 0.9, 0.9), (1.0, -0.9, 0.9), (0.9, -1.0, -0.9), (-0.9, -1.0, -0.9), (0.9, -1.0, 0.9), (-0.9, -1.0, 0.9), (0.9, 0.9, -1.0), (0.9, -0.9, -1.0), (-0.9, -0.9, -1.0), (-0.9, 0.9, -1.0)], [], [(0, 1, 2, 3), (4, 7, 6, 5), (0, 4, 5, 1), (1, 5, 6, 2), (2, 6, 7, 3), (4, 0, 3, 7), (8, 11, 10, 9), (12, 14, 15, 13), (18, 16, 17, 19), (20, 22, 23, 21), (24, 26, 27, 25), (28, 29, 30, 31)])
me_cube_018.polygons.foreach_set('material_index', [1, 1, 1, 1, 1, 1, 2, 4, 3, 6, 7, 5])
me_cube_018.materials.append(mat_material)
me_cube_018.materials.append(mat_black)
me_cube_018.materials.append(mat_red)
me_cube_018.materials.append(mat_blue)
me_cube_018.materials.append(mat_green)
me_cube_018.materials.append(mat_yellow)
me_cube_018.materials.append(mat_white)
me_cube_018.materials.append(mat_pink)
me_cube_018.use_remesh_preserve_volume = False
me_cube_018.use_remesh_preserve_attributes = False
me_cube_018.use_mirror_vertex_groups = False
me_cube_018.update()
me_cube_017 = bpy.data.meshes.new('Cube.017')
me_cube_017.from_pydata([(1.0, 1.0, -1.0), (1.0, -1.0, -1.0), (-1.0, -1.0, -1.0), (-1.0, 1.0, -1.0), (1.0, 1.0, 1.0), (1.0, -1.0, 1.0), (-1.0, -1.0, 1.0), (-1.0, 1.0, 1.0), (0.88, 0.88, 1.0), (0.88, -0.88, 1.0), (-0.88, -0.88, 1.0), (-0.88, 0.88, 1.0), (-1.0, -0.88, -0.88), (-1.0, 0.88, -0.88), (-1.0, -0.88, 0.88), (-1.0, 0.88, 0.88), (0.9, 1.0, -0.9), (-0.9, 1.0, -0.9), (0.9, 1.0, 0.9), (-0.9, 1.0, 0.9), (1.0, 0.9, -0.9), (1.0, -0.9, -0.9), (1.0, 0.9, 0.9), (1.0, -0.9, 0.9), (0.9, -1.0, -0.9), (-0.9, -1.0, -0.9), (0.9, -1.0, 0.9), (-0.9, -1.0, 0.9), (0.9, 0.9, -1.0), (0.9, -0.9, -1.0), (-0.9, -0.9, -1.0), (-0.9, 0.9, -1.0)], [], [(0, 1, 2, 3), (4, 7, 6, 5), (0, 4, 5, 1), (1, 5, 6, 2), (2, 6, 7, 3), (4, 0, 3, 7), (8, 11, 10, 9), (12, 14, 15, 13), (18, 16, 17, 19), (20, 22, 23, 21), (24, 26, 27, 25), (28, 29, 30, 31)])
me_cube_017.polygons.foreach_set('material_index', [1, 1, 1, 1, 1, 1, 2, 4, 3, 6, 7, 5])
me_cube_017.materials.append(mat_material)
me_cube_017.materials.append(mat_black)
me_cube_017.materials.append(mat_red)
me_cube_017.materials.append(mat_blue)
me_cube_017.materials.append(mat_green)
me_cube_017.materials.append(mat_yellow)
me_cube_017.materials.append(mat_white)
me_cube_017.materials.append(mat_pink)
me_cube_017.use_remesh_preserve_volume = False
me_cube_017.use_remesh_preserve_attributes = False
me_cube_017.use_mirror_vertex_groups = False
me_cube_017.update()
me_cube_016 = bpy.data.meshes.new('Cube.016')
me_cube_016.from_pydata([(1.0, 1.0, -1.0), (1.0, -1.0, -1.0), (-1.0, -1.0, -1.0), (-1.0, 1.0, -1.0), (1.0, 1.0, 1.0), (1.0, -1.0, 1.0), (-1.0, -1.0, 1.0), (-1.0, 1.0, 1.0), (0.88, 0.88, 1.0), (0.88, -0.88, 1.0), (-0.88, -0.88, 1.0), (-0.88, 0.88, 1.0), (-1.0, -0.88, -0.88), (-1.0, 0.88, -0.88), (-1.0, -0.88, 0.88), (-1.0, 0.88, 0.88), (0.9, 1.0, -0.9), (-0.9, 1.0, -0.9), (0.9, 1.0, 0.9), (-0.9, 1.0, 0.9), (1.0, 0.9, -0.9), (1.0, -0.9, -0.9), (1.0, 0.9, 0.9), (1.0, -0.9, 0.9), (0.9, -1.0, -0.9), (-0.9, -1.0, -0.9), (0.9, -1.0, 0.9), (-0.9, -1.0, 0.9), (0.9, 0.9, -1.0), (0.9, -0.9, -1.0), (-0.9, -0.9, -1.0), (-0.9, 0.9, -1.0)], [], [(0, 1, 2, 3), (4, 7, 6, 5), (0, 4, 5, 1), (1, 5, 6, 2), (2, 6, 7, 3), (4, 0, 3, 7), (8, 11, 10, 9), (12, 14, 15, 13), (18, 16, 17, 19), (20, 22, 23, 21), (24, 26, 27, 25), (28, 29, 30, 31)])
me_cube_016.polygons.foreach_set('material_index', [1, 1, 1, 1, 1, 1, 2, 4, 3, 6, 7, 5])
me_cube_016.materials.append(mat_material)
me_cube_016.materials.append(mat_black)
me_cube_016.materials.append(mat_red)
me_cube_016.materials.append(mat_blue)
me_cube_016.materials.append(mat_green)
me_cube_016.materials.append(mat_yellow)
me_cube_016.materials.append(mat_white)
me_cube_016.materials.append(mat_pink)
me_cube_016.use_remesh_preserve_volume = False
me_cube_016.use_remesh_preserve_attributes = False
me_cube_016.use_mirror_vertex_groups = False
me_cube_016.update()
me_cube_015 = bpy.data.meshes.new('Cube.015')
me_cube_015.from_pydata([(1.0, 1.0, -1.0), (1.0, -1.0, -1.0), (-1.0, -1.0, -1.0), (-1.0, 1.0, -1.0), (1.0, 1.0, 1.0), (1.0, -1.0, 1.0), (-1.0, -1.0, 1.0), (-1.0, 1.0, 1.0), (0.88, 0.88, 1.0), (0.88, -0.88, 1.0), (-0.88, -0.88, 1.0), (-0.88, 0.88, 1.0), (-1.0, -0.88, -0.88), (-1.0, 0.88, -0.88), (-1.0, -0.88, 0.88), (-1.0, 0.88, 0.88), (0.9, 1.0, -0.9), (-0.9, 1.0, -0.9), (0.9, 1.0, 0.9), (-0.9, 1.0, 0.9), (1.0, 0.9, -0.9), (1.0, -0.9, -0.9), (1.0, 0.9, 0.9), (1.0, -0.9, 0.9), (0.9, -1.0, -0.9), (-0.9, -1.0, -0.9), (0.9, -1.0, 0.9), (-0.9, -1.0, 0.9), (0.9, 0.9, -1.0), (0.9, -0.9, -1.0), (-0.9, -0.9, -1.0), (-0.9, 0.9, -1.0)], [], [(0, 1, 2, 3), (4, 7, 6, 5), (0, 4, 5, 1), (1, 5, 6, 2), (2, 6, 7, 3), (4, 0, 3, 7), (8, 11, 10, 9), (12, 14, 15, 13), (18, 16, 17, 19), (20, 22, 23, 21), (24, 26, 27, 25), (28, 29, 30, 31)])
me_cube_015.polygons.foreach_set('material_index', [1, 1, 1, 1, 1, 1, 2, 4, 3, 6, 7, 5])
me_cube_015.materials.append(mat_material)
me_cube_015.materials.append(mat_black)
me_cube_015.materials.append(mat_red)
me_cube_015.materials.append(mat_blue)
me_cube_015.materials.append(mat_green)
me_cube_015.materials.append(mat_yellow)
me_cube_015.materials.append(mat_white)
me_cube_015.materials.append(mat_pink)
me_cube_015.use_remesh_preserve_volume = False
me_cube_015.use_remesh_preserve_attributes = False
me_cube_015.use_mirror_vertex_groups = False
me_cube_015.update()
me_cube_014 = bpy.data.meshes.new('Cube.014')
me_cube_014.from_pydata([(1.0, 1.0, -1.0), (1.0, -1.0, -1.0), (-1.0, -1.0, -1.0), (-1.0, 1.0, -1.0), (1.0, 1.0, 1.0), (1.0, -1.0, 1.0), (-1.0, -1.0, 1.0), (-1.0, 1.0, 1.0), (0.88, 0.88, 1.0), (0.88, -0.88, 1.0), (-0.88, -0.88, 1.0), (-0.88, 0.88, 1.0), (-1.0, -0.88, -0.88), (-1.0, 0.88, -0.88), (-1.0, -0.88, 0.88), (-1.0, 0.88, 0.88), (0.9, 1.0, -0.9), (-0.9, 1.0, -0.9), (0.9, 1.0, 0.9), (-0.9, 1.0, 0.9), (1.0, 0.9, -0.9), (1.0, -0.9, -0.9), (1.0, 0.9, 0.9), (1.0, -0.9, 0.9), (0.9, -1.0, -0.9), (-0.9, -1.0, -0.9), (0.9, -1.0, 0.9), (-0.9, -1.0, 0.9), (0.9, 0.9, -1.0), (0.9, -0.9, -1.0), (-0.9, -0.9, -1.0), (-0.9, 0.9, -1.0)], [], [(0, 1, 2, 3), (4, 7, 6, 5), (0, 4, 5, 1), (1, 5, 6, 2), (2, 6, 7, 3), (4, 0, 3, 7), (8, 11, 10, 9), (12, 14, 15, 13), (18, 16, 17, 19), (20, 22, 23, 21), (24, 26, 27, 25), (28, 29, 30, 31)])
me_cube_014.polygons.foreach_set('material_index', [1, 1, 1, 1, 1, 1, 2, 4, 3, 6, 7, 5])
me_cube_014.materials.append(mat_material)
me_cube_014.materials.append(mat_black)
me_cube_014.materials.append(mat_red)
me_cube_014.materials.append(mat_blue)
me_cube_014.materials.append(mat_green)
me_cube_014.materials.append(mat_yellow)
me_cube_014.materials.append(mat_white)
me_cube_014.materials.append(mat_pink)
me_cube_014.use_remesh_preserve_volume = False
me_cube_014.use_remesh_preserve_attributes = False
me_cube_014.use_mirror_vertex_groups = False
me_cube_014.update()
me_cube_013 = bpy.data.meshes.new('Cube.013')
me_cube_013.from_pydata([(1.0, 1.0, -1.0), (1.0, -1.0, -1.0), (-1.0, -1.0, -1.0), (-1.0, 1.0, -1.0), (1.0, 1.0, 1.0), (1.0, -1.0, 1.0), (-1.0, -1.0, 1.0), (-1.0, 1.0, 1.0), (0.88, 0.88, 1.0), (0.88, -0.88, 1.0), (-0.88, -0.88, 1.0), (-0.88, 0.88, 1.0), (-1.0, -0.88, -0.88), (-1.0, 0.88, -0.88), (-1.0, -0.88, 0.88), (-1.0, 0.88, 0.88), (0.9, 1.0, -0.9), (-0.9, 1.0, -0.9), (0.9, 1.0, 0.9), (-0.9, 1.0, 0.9), (1.0, 0.9, -0.9), (1.0, -0.9, -0.9), (1.0, 0.9, 0.9), (1.0, -0.9, 0.9), (0.9, -1.0, -0.9), (-0.9, -1.0, -0.9), (0.9, -1.0, 0.9), (-0.9, -1.0, 0.9), (0.9, 0.9, -1.0), (0.9, -0.9, -1.0), (-0.9, -0.9, -1.0), (-0.9, 0.9, -1.0)], [], [(0, 1, 2, 3), (4, 7, 6, 5), (0, 4, 5, 1), (1, 5, 6, 2), (2, 6, 7, 3), (4, 0, 3, 7), (8, 11, 10, 9), (12, 14, 15, 13), (18, 16, 17, 19), (20, 22, 23, 21), (24, 26, 27, 25), (28, 29, 30, 31)])
me_cube_013.polygons.foreach_set('material_index', [1, 1, 1, 1, 1, 1, 2, 4, 3, 6, 7, 5])
me_cube_013.materials.append(mat_material)
me_cube_013.materials.append(mat_black)
me_cube_013.materials.append(mat_red)
me_cube_013.materials.append(mat_blue)
me_cube_013.materials.append(mat_green)
me_cube_013.materials.append(mat_yellow)
me_cube_013.materials.append(mat_white)
me_cube_013.materials.append(mat_pink)
me_cube_013.use_remesh_preserve_volume = False
me_cube_013.use_remesh_preserve_attributes = False
me_cube_013.use_mirror_vertex_groups = False
me_cube_013.update()
me_cube_012 = bpy.data.meshes.new('Cube.012')
me_cube_012.from_pydata([(1.0, 1.0, -1.0), (1.0, -1.0, -1.0), (-1.0, -1.0, -1.0), (-1.0, 1.0, -1.0), (1.0, 1.0, 1.0), (1.0, -1.0, 1.0), (-1.0, -1.0, 1.0), (-1.0, 1.0, 1.0), (0.88, 0.88, 1.0), (0.88, -0.88, 1.0), (-0.88, -0.88, 1.0), (-0.88, 0.88, 1.0), (-1.0, -0.88, -0.88), (-1.0, 0.88, -0.88), (-1.0, -0.88, 0.88), (-1.0, 0.88, 0.88), (0.9, 1.0, -0.9), (-0.9, 1.0, -0.9), (0.9, 1.0, 0.9), (-0.9, 1.0, 0.9), (1.0, 0.9, -0.9), (1.0, -0.9, -0.9), (1.0, 0.9, 0.9), (1.0, -0.9, 0.9), (0.9, -1.0, -0.9), (-0.9, -1.0, -0.9), (0.9, -1.0, 0.9), (-0.9, -1.0, 0.9), (0.9, 0.9, -1.0), (0.9, -0.9, -1.0), (-0.9, -0.9, -1.0), (-0.9, 0.9, -1.0)], [], [(0, 1, 2, 3), (4, 7, 6, 5), (0, 4, 5, 1), (1, 5, 6, 2), (2, 6, 7, 3), (4, 0, 3, 7), (8, 11, 10, 9), (12, 14, 15, 13), (18, 16, 17, 19), (20, 22, 23, 21), (24, 26, 27, 25), (28, 29, 30, 31)])
me_cube_012.polygons.foreach_set('material_index', [1, 1, 1, 1, 1, 1, 2, 4, 3, 6, 7, 5])
me_cube_012.materials.append(mat_material)
me_cube_012.materials.append(mat_black)
me_cube_012.materials.append(mat_red)
me_cube_012.materials.append(mat_blue)
me_cube_012.materials.append(mat_green)
me_cube_012.materials.append(mat_yellow)
me_cube_012.materials.append(mat_white)
me_cube_012.materials.append(mat_pink)
me_cube_012.use_remesh_preserve_volume = False
me_cube_012.use_remesh_preserve_attributes = False
me_cube_012.use_mirror_vertex_groups = False
me_cube_012.update()
me_cube_011 = bpy.data.meshes.new('Cube.011')
me_cube_011.from_pydata([(1.0, 1.0, -1.0), (1.0, -1.0, -1.0), (-1.0, -1.0, -1.0), (-1.0, 1.0, -1.0), (1.0, 1.0, 1.0), (1.0, -1.0, 1.0), (-1.0, -1.0, 1.0), (-1.0, 1.0, 1.0), (0.88, 0.88, 1.0), (0.88, -0.88, 1.0), (-0.88, -0.88, 1.0), (-0.88, 0.88, 1.0), (-1.0, -0.88, -0.88), (-1.0, 0.88, -0.88), (-1.0, -0.88, 0.88), (-1.0, 0.88, 0.88), (0.9, 1.0, -0.9), (-0.9, 1.0, -0.9), (0.9, 1.0, 0.9), (-0.9, 1.0, 0.9), (1.0, 0.9, -0.9), (1.0, -0.9, -0.9), (1.0, 0.9, 0.9), (1.0, -0.9, 0.9), (0.9, -1.0, -0.9), (-0.9, -1.0, -0.9), (0.9, -1.0, 0.9), (-0.9, -1.0, 0.9), (0.9, 0.9, -1.0), (0.9, -0.9, -1.0), (-0.9, -0.9, -1.0), (-0.9, 0.9, -1.0)], [], [(0, 1, 2, 3), (4, 7, 6, 5), (0, 4, 5, 1), (1, 5, 6, 2), (2, 6, 7, 3), (4, 0, 3, 7), (8, 11, 10, 9), (12, 14, 15, 13), (18, 16, 17, 19), (20, 22, 23, 21), (24, 26, 27, 25), (28, 29, 30, 31)])
me_cube_011.polygons.foreach_set('material_index', [1, 1, 1, 1, 1, 1, 2, 4, 3, 6, 7, 5])
me_cube_011.materials.append(mat_material)
me_cube_011.materials.append(mat_black)
me_cube_011.materials.append(mat_red)
me_cube_011.materials.append(mat_blue)
me_cube_011.materials.append(mat_green)
me_cube_011.materials.append(mat_yellow)
me_cube_011.materials.append(mat_white)
me_cube_011.materials.append(mat_pink)
me_cube_011.use_remesh_preserve_volume = False
me_cube_011.use_remesh_preserve_attributes = False
me_cube_011.use_mirror_vertex_groups = False
me_cube_011.update()
me_cube_010 = bpy.data.meshes.new('Cube.010')
me_cube_010.from_pydata([(1.0, 1.0, -1.0), (1.0, -1.0, -1.0), (-1.0, -1.0, -1.0), (-1.0, 1.0, -1.0), (1.0, 1.0, 1.0), (1.0, -1.0, 1.0), (-1.0, -1.0, 1.0), (-1.0, 1.0, 1.0), (0.88, 0.88, 1.0), (0.88, -0.88, 1.0), (-0.88, -0.88, 1.0), (-0.88, 0.88, 1.0), (-1.0, -0.88, -0.88), (-1.0, 0.88, -0.88), (-1.0, -0.88, 0.88), (-1.0, 0.88, 0.88), (0.9, 1.0, -0.9), (-0.9, 1.0, -0.9), (0.9, 1.0, 0.9), (-0.9, 1.0, 0.9), (1.0, 0.9, -0.9), (1.0, -0.9, -0.9), (1.0, 0.9, 0.9), (1.0, -0.9, 0.9), (0.9, -1.0, -0.9), (-0.9, -1.0, -0.9), (0.9, -1.0, 0.9), (-0.9, -1.0, 0.9), (0.9, 0.9, -1.0), (0.9, -0.9, -1.0), (-0.9, -0.9, -1.0), (-0.9, 0.9, -1.0)], [], [(0, 1, 2, 3), (4, 7, 6, 5), (0, 4, 5, 1), (1, 5, 6, 2), (2, 6, 7, 3), (4, 0, 3, 7), (8, 11, 10, 9), (12, 14, 15, 13), (18, 16, 17, 19), (20, 22, 23, 21), (24, 26, 27, 25), (28, 29, 30, 31)])
me_cube_010.polygons.foreach_set('material_index', [1, 1, 1, 1, 1, 1, 2, 4, 3, 6, 7, 5])
me_cube_010.materials.append(mat_material)
me_cube_010.materials.append(mat_black)
me_cube_010.materials.append(mat_red)
me_cube_010.materials.append(mat_blue)
me_cube_010.materials.append(mat_green)
me_cube_010.materials.append(mat_yellow)
me_cube_010.materials.append(mat_white)
me_cube_010.materials.append(mat_pink)
me_cube_010.use_remesh_preserve_volume = False
me_cube_010.use_remesh_preserve_attributes = False
me_cube_010.use_mirror_vertex_groups = False
me_cube_010.update()
me_cube_009 = bpy.data.meshes.new('Cube.009')
me_cube_009.from_pydata([(1.0, 1.0, -1.0), (1.0, -1.0, -1.0), (-1.0, -1.0, -1.0), (-1.0, 1.0, -1.0), (1.0, 1.0, 1.0), (1.0, -1.0, 1.0), (-1.0, -1.0, 1.0), (-1.0, 1.0, 1.0), (0.88, 0.88, 1.0), (0.88, -0.88, 1.0), (-0.88, -0.88, 1.0), (-0.88, 0.88, 1.0), (-1.0, -0.88, -0.88), (-1.0, 0.88, -0.88), (-1.0, -0.88, 0.88), (-1.0, 0.88, 0.88), (0.9, 1.0, -0.9), (-0.9, 1.0, -0.9), (0.9, 1.0, 0.9), (-0.9, 1.0, 0.9), (1.0, 0.9, -0.9), (1.0, -0.9, -0.9), (1.0, 0.9, 0.9), (1.0, -0.9, 0.9), (0.9, -1.0, -0.9), (-0.9, -1.0, -0.9), (0.9, -1.0, 0.9), (-0.9, -1.0, 0.9), (0.9, 0.9, -1.0), (0.9, -0.9, -1.0), (-0.9, -0.9, -1.0), (-0.9, 0.9, -1.0)], [], [(0, 1, 2, 3), (4, 7, 6, 5), (0, 4, 5, 1), (1, 5, 6, 2), (2, 6, 7, 3), (4, 0, 3, 7), (8, 11, 10, 9), (12, 14, 15, 13), (18, 16, 17, 19), (20, 22, 23, 21), (24, 26, 27, 25), (28, 29, 30, 31)])
me_cube_009.polygons.foreach_set('material_index', [1, 1, 1, 1, 1, 1, 2, 4, 3, 6, 7, 5])
me_cube_009.materials.append(mat_material)
me_cube_009.materials.append(mat_black)
me_cube_009.materials.append(mat_red)
me_cube_009.materials.append(mat_blue)
me_cube_009.materials.append(mat_green)
me_cube_009.materials.append(mat_yellow)
me_cube_009.materials.append(mat_white)
me_cube_009.materials.append(mat_pink)
me_cube_009.use_remesh_preserve_volume = False
me_cube_009.use_remesh_preserve_attributes = False
me_cube_009.use_mirror_vertex_groups = False
me_cube_009.update()
me_cube_008 = bpy.data.meshes.new('Cube.008')
me_cube_008.from_pydata([(1.0, 1.0, -1.0), (1.0, -1.0, -1.0), (-1.0, -1.0, -1.0), (-1.0, 1.0, -1.0), (1.0, 1.0, 1.0), (1.0, -1.0, 1.0), (-1.0, -1.0, 1.0), (-1.0, 1.0, 1.0), (0.88, 0.88, 1.0), (0.88, -0.88, 1.0), (-0.88, -0.88, 1.0), (-0.88, 0.88, 1.0), (-1.0, -0.88, -0.88), (-1.0, 0.88, -0.88), (-1.0, -0.88, 0.88), (-1.0, 0.88, 0.88), (0.9, 1.0, -0.9), (-0.9, 1.0, -0.9), (0.9, 1.0, 0.9), (-0.9, 1.0, 0.9), (1.0, 0.9, -0.9), (1.0, -0.9, -0.9), (1.0, 0.9, 0.9), (1.0, -0.9, 0.9), (0.9, -1.0, -0.9), (-0.9, -1.0, -0.9), (0.9, -1.0, 0.9), (-0.9, -1.0, 0.9), (0.9, 0.9, -1.0), (0.9, -0.9, -1.0), (-0.9, -0.9, -1.0), (-0.9, 0.9, -1.0)], [], [(0, 1, 2, 3), (4, 7, 6, 5), (0, 4, 5, 1), (1, 5, 6, 2), (2, 6, 7, 3), (4, 0, 3, 7), (8, 11, 10, 9), (12, 14, 15, 13), (18, 16, 17, 19), (20, 22, 23, 21), (24, 26, 27, 25), (28, 29, 30, 31)])
me_cube_008.polygons.foreach_set('material_index', [1, 1, 1, 1, 1, 1, 2, 4, 3, 6, 7, 5])
me_cube_008.materials.append(mat_material)
me_cube_008.materials.append(mat_black)
me_cube_008.materials.append(mat_red)
me_cube_008.materials.append(mat_blue)
me_cube_008.materials.append(mat_green)
me_cube_008.materials.append(mat_yellow)
me_cube_008.materials.append(mat_white)
me_cube_008.materials.append(mat_pink)
me_cube_008.use_remesh_preserve_volume = False
me_cube_008.use_remesh_preserve_attributes = False
me_cube_008.use_mirror_vertex_groups = False
me_cube_008.update()
me_cube_007 = bpy.data.meshes.new('Cube.007')
me_cube_007.from_pydata([(1.0, 1.0, -1.0), (1.0, -1.0, -1.0), (-1.0, -1.0, -1.0), (-1.0, 1.0, -1.0), (1.0, 1.0, 1.0), (1.0, -1.0, 1.0), (-1.0, -1.0, 1.0), (-1.0, 1.0, 1.0), (0.88, 0.88, 1.0), (0.88, -0.88, 1.0), (-0.88, -0.88, 1.0), (-0.88, 0.88, 1.0), (-1.0, -0.88, -0.88), (-1.0, 0.88, -0.88), (-1.0, -0.88, 0.88), (-1.0, 0.88, 0.88), (0.9, 1.0, -0.9), (-0.9, 1.0, -0.9), (0.9, 1.0, 0.9), (-0.9, 1.0, 0.9), (1.0, 0.9, -0.9), (1.0, -0.9, -0.9), (1.0, 0.9, 0.9), (1.0, -0.9, 0.9), (0.9, -1.0, -0.9), (-0.9, -1.0, -0.9), (0.9, -1.0, 0.9), (-0.9, -1.0, 0.9), (0.9, 0.9, -1.0), (0.9, -0.9, -1.0), (-0.9, -0.9, -1.0), (-0.9, 0.9, -1.0)], [], [(0, 1, 2, 3), (4, 7, 6, 5), (0, 4, 5, 1), (1, 5, 6, 2), (2, 6, 7, 3), (4, 0, 3, 7), (8, 11, 10, 9), (12, 14, 15, 13), (18, 16, 17, 19), (20, 22, 23, 21), (24, 26, 27, 25), (28, 29, 30, 31)])
me_cube_007.polygons.foreach_set('material_index', [1, 1, 1, 1, 1, 1, 2, 4, 3, 6, 7, 5])
me_cube_007.materials.append(mat_material)
me_cube_007.materials.append(mat_black)
me_cube_007.materials.append(mat_red)
me_cube_007.materials.append(mat_blue)
me_cube_007.materials.append(mat_green)
me_cube_007.materials.append(mat_yellow)
me_cube_007.materials.append(mat_white)
me_cube_007.materials.append(mat_pink)
me_cube_007.use_remesh_preserve_volume = False
me_cube_007.use_remesh_preserve_attributes = False
me_cube_007.use_mirror_vertex_groups = False
me_cube_007.update()
me_cube_006 = bpy.data.meshes.new('Cube.006')
me_cube_006.from_pydata([(1.0, 1.0, -1.0), (1.0, -1.0, -1.0), (-1.0, -1.0, -1.0), (-1.0, 1.0, -1.0), (1.0, 1.0, 1.0), (1.0, -1.0, 1.0), (-1.0, -1.0, 1.0), (-1.0, 1.0, 1.0), (0.88, 0.88, 1.0), (0.88, -0.88, 1.0), (-0.88, -0.88, 1.0), (-0.88, 0.88, 1.0), (-1.0, -0.88, -0.88), (-1.0, 0.88, -0.88), (-1.0, -0.88, 0.88), (-1.0, 0.88, 0.88), (0.9, 1.0, -0.9), (-0.9, 1.0, -0.9), (0.9, 1.0, 0.9), (-0.9, 1.0, 0.9), (1.0, 0.9, -0.9), (1.0, -0.9, -0.9), (1.0, 0.9, 0.9), (1.0, -0.9, 0.9), (0.9, -1.0, -0.9), (-0.9, -1.0, -0.9), (0.9, -1.0, 0.9), (-0.9, -1.0, 0.9), (0.9, 0.9, -1.0), (0.9, -0.9, -1.0), (-0.9, -0.9, -1.0), (-0.9, 0.9, -1.0)], [], [(0, 1, 2, 3), (4, 7, 6, 5), (0, 4, 5, 1), (1, 5, 6, 2), (2, 6, 7, 3), (4, 0, 3, 7), (8, 11, 10, 9), (12, 14, 15, 13), (18, 16, 17, 19), (20, 22, 23, 21), (24, 26, 27, 25), (28, 29, 30, 31)])
me_cube_006.polygons.foreach_set('material_index', [1, 1, 1, 1, 1, 1, 2, 4, 3, 6, 7, 5])
me_cube_006.materials.append(mat_material)
me_cube_006.materials.append(mat_black)
me_cube_006.materials.append(mat_red)
me_cube_006.materials.append(mat_blue)
me_cube_006.materials.append(mat_green)
me_cube_006.materials.append(mat_yellow)
me_cube_006.materials.append(mat_white)
me_cube_006.materials.append(mat_pink)
me_cube_006.use_remesh_preserve_volume = False
me_cube_006.use_remesh_preserve_attributes = False
me_cube_006.use_mirror_vertex_groups = False
me_cube_006.update()
me_cube_005 = bpy.data.meshes.new('Cube.005')
me_cube_005.from_pydata([(1.0, 1.0, -1.0), (1.0, -1.0, -1.0), (-1.0, -1.0, -1.0), (-1.0, 1.0, -1.0), (1.0, 1.0, 1.0), (1.0, -1.0, 1.0), (-1.0, -1.0, 1.0), (-1.0, 1.0, 1.0), (0.88, 0.88, 1.0), (0.88, -0.88, 1.0), (-0.88, -0.88, 1.0), (-0.88, 0.88, 1.0), (-1.0, -0.88, -0.88), (-1.0, 0.88, -0.88), (-1.0, -0.88, 0.88), (-1.0, 0.88, 0.88), (0.9, 1.0, -0.9), (-0.9, 1.0, -0.9), (0.9, 1.0, 0.9), (-0.9, 1.0, 0.9), (1.0, 0.9, -0.9), (1.0, -0.9, -0.9), (1.0, 0.9, 0.9), (1.0, -0.9, 0.9), (0.9, -1.0, -0.9), (-0.9, -1.0, -0.9), (0.9, -1.0, 0.9), (-0.9, -1.0, 0.9), (0.9, 0.9, -1.0), (0.9, -0.9, -1.0), (-0.9, -0.9, -1.0), (-0.9, 0.9, -1.0)], [], [(0, 1, 2, 3), (4, 7, 6, 5), (0, 4, 5, 1), (1, 5, 6, 2), (2, 6, 7, 3), (4, 0, 3, 7), (8, 11, 10, 9), (12, 14, 15, 13), (18, 16, 17, 19), (20, 22, 23, 21), (24, 26, 27, 25), (28, 29, 30, 31)])
me_cube_005.polygons.foreach_set('material_index', [1, 1, 1, 1, 1, 1, 2, 4, 3, 6, 7, 5])
me_cube_005.materials.append(mat_material)
me_cube_005.materials.append(mat_black)
me_cube_005.materials.append(mat_red)
me_cube_005.materials.append(mat_blue)
me_cube_005.materials.append(mat_green)
me_cube_005.materials.append(mat_yellow)
me_cube_005.materials.append(mat_white)
me_cube_005.materials.append(mat_pink)
me_cube_005.use_remesh_preserve_volume = False
me_cube_005.use_remesh_preserve_attributes = False
me_cube_005.use_mirror_vertex_groups = False
me_cube_005.update()
me_cube_004 = bpy.data.meshes.new('Cube.004')
me_cube_004.from_pydata([(1.0, 1.0, -1.0), (1.0, -1.0, -1.0), (-1.0, -1.0, -1.0), (-1.0, 1.0, -1.0), (1.0, 1.0, 1.0), (1.0, -1.0, 1.0), (-1.0, -1.0, 1.0), (-1.0, 1.0, 1.0), (0.88, 0.88, 1.0), (0.88, -0.88, 1.0), (-0.88, -0.88, 1.0), (-0.88, 0.88, 1.0), (-1.0, -0.88, -0.88), (-1.0, 0.88, -0.88), (-1.0, -0.88, 0.88), (-1.0, 0.88, 0.88), (0.9, 1.0, -0.9), (-0.9, 1.0, -0.9), (0.9, 1.0, 0.9), (-0.9, 1.0, 0.9), (1.0, 0.9, -0.9), (1.0, -0.9, -0.9), (1.0, 0.9, 0.9), (1.0, -0.9, 0.9), (0.9, -1.0, -0.9), (-0.9, -1.0, -0.9), (0.9, -1.0, 0.9), (-0.9, -1.0, 0.9), (0.9, 0.9, -1.0), (0.9, -0.9, -1.0), (-0.9, -0.9, -1.0), (-0.9, 0.9, -1.0)], [], [(0, 1, 2, 3), (4, 7, 6, 5), (0, 4, 5, 1), (1, 5, 6, 2), (2, 6, 7, 3), (4, 0, 3, 7), (8, 11, 10, 9), (12, 14, 15, 13), (18, 16, 17, 19), (20, 22, 23, 21), (24, 26, 27, 25), (28, 29, 30, 31)])
me_cube_004.polygons.foreach_set('material_index', [1, 1, 1, 1, 1, 1, 2, 4, 3, 6, 7, 5])
me_cube_004.materials.append(mat_material)
me_cube_004.materials.append(mat_black)
me_cube_004.materials.append(mat_red)
me_cube_004.materials.append(mat_blue)
me_cube_004.materials.append(mat_green)
me_cube_004.materials.append(mat_yellow)
me_cube_004.materials.append(mat_white)
me_cube_004.materials.append(mat_pink)
me_cube_004.use_remesh_preserve_volume = False
me_cube_004.use_remesh_preserve_attributes = False
me_cube_004.use_mirror_vertex_groups = False
me_cube_004.update()
me_cube_003 = bpy.data.meshes.new('Cube.003')
me_cube_003.from_pydata([(1.0, 1.0, -1.0), (1.0, -1.0, -1.0), (-1.0, -1.0, -1.0), (-1.0, 1.0, -1.0), (1.0, 1.0, 1.0), (1.0, -1.0, 1.0), (-1.0, -1.0, 1.0), (-1.0, 1.0, 1.0), (0.88, 0.88, 1.0), (0.88, -0.88, 1.0), (-0.88, -0.88, 1.0), (-0.88, 0.88, 1.0), (-1.0, -0.88, -0.88), (-1.0, 0.88, -0.88), (-1.0, -0.88, 0.88), (-1.0, 0.88, 0.88), (0.9, 1.0, -0.9), (-0.9, 1.0, -0.9), (0.9, 1.0, 0.9), (-0.9, 1.0, 0.9), (1.0, 0.9, -0.9), (1.0, -0.9, -0.9), (1.0, 0.9, 0.9), (1.0, -0.9, 0.9), (0.9, -1.0, -0.9), (-0.9, -1.0, -0.9), (0.9, -1.0, 0.9), (-0.9, -1.0, 0.9), (0.9, 0.9, -1.0), (0.9, -0.9, -1.0), (-0.9, -0.9, -1.0), (-0.9, 0.9, -1.0)], [], [(0, 1, 2, 3), (4, 7, 6, 5), (0, 4, 5, 1), (1, 5, 6, 2), (2, 6, 7, 3), (4, 0, 3, 7), (8, 11, 10, 9), (12, 14, 15, 13), (18, 16, 17, 19), (20, 22, 23, 21), (24, 26, 27, 25), (28, 29, 30, 31)])
me_cube_003.polygons.foreach_set('material_index', [1, 1, 1, 1, 1, 1, 2, 4, 3, 6, 7, 5])
me_cube_003.materials.append(mat_material)
me_cube_003.materials.append(mat_black)
me_cube_003.materials.append(mat_red)
me_cube_003.materials.append(mat_blue)
me_cube_003.materials.append(mat_green)
me_cube_003.materials.append(mat_yellow)
me_cube_003.materials.append(mat_white)
me_cube_003.materials.append(mat_pink)
me_cube_003.use_remesh_preserve_volume = False
me_cube_003.use_remesh_preserve_attributes = False
me_cube_003.use_mirror_vertex_groups = False
me_cube_003.update()
me_cube_002 = bpy.data.meshes.new('Cube.002')
me_cube_002.from_pydata([(1.0, 1.0, -1.0), (1.0, -1.0, -1.0), (-1.0, -1.0, -1.0), (-1.0, 1.0, -1.0), (1.0, 1.0, 1.0), (1.0, -1.0, 1.0), (-1.0, -1.0, 1.0), (-1.0, 1.0, 1.0), (0.88, 0.88, 1.0), (0.88, -0.88, 1.0), (-0.88, -0.88, 1.0), (-0.88, 0.88, 1.0), (-1.0, -0.88, -0.88), (-1.0, 0.88, -0.88), (-1.0, -0.88, 0.88), (-1.0, 0.88, 0.88), (0.9, 1.0, -0.9), (-0.9, 1.0, -0.9), (0.9, 1.0, 0.9), (-0.9, 1.0, 0.9), (1.0, 0.9, -0.9), (1.0, -0.9, -0.9), (1.0, 0.9, 0.9), (1.0, -0.9, 0.9), (0.9, -1.0, -0.9), (-0.9, -1.0, -0.9), (0.9, -1.0, 0.9), (-0.9, -1.0, 0.9), (0.9, 0.9, -1.0), (0.9, -0.9, -1.0), (-0.9, -0.9, -1.0), (-0.9, 0.9, -1.0)], [], [(0, 1, 2, 3), (4, 7, 6, 5), (0, 4, 5, 1), (1, 5, 6, 2), (2, 6, 7, 3), (4, 0, 3, 7), (8, 11, 10, 9), (12, 14, 15, 13), (18, 16, 17, 19), (20, 22, 23, 21), (24, 26, 27, 25), (28, 29, 30, 31)])
me_cube_002.polygons.foreach_set('material_index', [1, 1, 1, 1, 1, 1, 2, 4, 3, 6, 7, 5])
me_cube_002.materials.append(mat_material)
me_cube_002.materials.append(mat_black)
me_cube_002.materials.append(mat_red)
me_cube_002.materials.append(mat_blue)
me_cube_002.materials.append(mat_green)
me_cube_002.materials.append(mat_yellow)
me_cube_002.materials.append(mat_white)
me_cube_002.materials.append(mat_pink)
me_cube_002.use_remesh_preserve_volume = False
me_cube_002.use_remesh_preserve_attributes = False
me_cube_002.use_mirror_vertex_groups = False
me_cube_002.update()
me_cube_001 = bpy.data.meshes.new('Cube.001')
me_cube_001.from_pydata([(1.0, 1.0, -1.0), (1.0, -1.0, -1.0), (-1.0, -1.0, -1.0), (-1.0, 1.0, -1.0), (1.0, 1.0, 1.0), (1.0, -1.0, 1.0), (-1.0, -1.0, 1.0), (-1.0, 1.0, 1.0), (0.88, 0.88, 1.0), (0.88, -0.88, 1.0), (-0.88, -0.88, 1.0), (-0.88, 0.88, 1.0), (-1.0, -0.88, -0.88), (-1.0, 0.88, -0.88), (-1.0, -0.88, 0.88), (-1.0, 0.88, 0.88), (0.9, 1.0, -0.9), (-0.9, 1.0, -0.9), (0.9, 1.0, 0.9), (-0.9, 1.0, 0.9), (1.0, 0.9, -0.9), (1.0, -0.9, -0.9), (1.0, 0.9, 0.9), (1.0, -0.9, 0.9), (0.9, -1.0, -0.9), (-0.9, -1.0, -0.9), (0.9, -1.0, 0.9), (-0.9, -1.0, 0.9), (0.9, 0.9, -1.0), (0.9, -0.9, -1.0), (-0.9, -0.9, -1.0), (-0.9, 0.9, -1.0)], [], [(0, 1, 2, 3), (4, 7, 6, 5), (0, 4, 5, 1), (1, 5, 6, 2), (2, 6, 7, 3), (4, 0, 3, 7), (8, 11, 10, 9), (12, 14, 15, 13), (18, 16, 17, 19), (20, 22, 23, 21), (24, 26, 27, 25), (28, 29, 30, 31)])
me_cube_001.polygons.foreach_set('material_index', [1, 1, 1, 1, 1, 1, 2, 4, 3, 6, 7, 5])
me_cube_001.materials.append(mat_material)
me_cube_001.materials.append(mat_black)
me_cube_001.materials.append(mat_red)
me_cube_001.materials.append(mat_blue)
me_cube_001.materials.append(mat_green)
me_cube_001.materials.append(mat_yellow)
me_cube_001.materials.append(mat_white)
me_cube_001.materials.append(mat_pink)
me_cube_001.use_remesh_preserve_volume = False
me_cube_001.use_remesh_preserve_attributes = False
me_cube_001.use_mirror_vertex_groups = False
me_cube_001.update()
me_cube = bpy.data.meshes.new('Cube')
me_cube.from_pydata([(1.0, 1.0, -1.0), (1.0, -1.0, -1.0), (-1.0, -1.0, -1.0), (-1.0, 1.0, -1.0), (1.0, 1.0, 1.0), (1.0, -1.0, 1.0), (-1.0, -1.0, 1.0), (-1.0, 1.0, 1.0), (0.88, 0.88, 1.0), (0.88, -0.88, 1.0), (-0.88, -0.88, 1.0), (-0.88, 0.88, 1.0), (-1.0, -0.88, -0.88), (-1.0, 0.88, -0.88), (-1.0, -0.88, 0.88), (-1.0, 0.88, 0.88), (0.9, 1.0, -0.9), (-0.9, 1.0, -0.9), (0.9, 1.0, 0.9), (-0.9, 1.0, 0.9), (1.0, 0.9, -0.9), (1.0, -0.9, -0.9), (1.0, 0.9, 0.9), (1.0, -0.9, 0.9), (0.9, -1.0, -0.9), (-0.9, -1.0, -0.9), (0.9, -1.0, 0.9), (-0.9, -1.0, 0.9), (0.9, 0.9, -1.0), (0.9, -0.9, -1.0), (-0.9, -0.9, -1.0), (-0.9, 0.9, -1.0)], [], [(0, 1, 2, 3), (4, 7, 6, 5), (0, 4, 5, 1), (1, 5, 6, 2), (2, 6, 7, 3), (4, 0, 3, 7), (8, 11, 10, 9), (12, 14, 15, 13), (18, 16, 17, 19), (20, 22, 23, 21), (24, 26, 27, 25), (28, 29, 30, 31)])
me_cube.polygons.foreach_set('material_index', [1, 1, 1, 1, 1, 1, 2, 4, 3, 6, 7, 5])
me_cube.materials.append(mat_material)
me_cube.materials.append(mat_black)
me_cube.materials.append(mat_red)
me_cube.materials.append(mat_blue)
me_cube.materials.append(mat_green)
me_cube.materials.append(mat_yellow)
me_cube.materials.append(mat_white)
me_cube.materials.append(mat_pink)
me_cube.use_remesh_preserve_volume = False
me_cube.use_remesh_preserve_attributes = False
me_cube.use_mirror_vertex_groups = False
me_cube.update()

# ---- objects
ob_cube_026 = bpy.data.objects.new('Cube.026', me_cube_026)
ob_camera_017 = bpy.data.objects.new('Camera.017', cam_camera_017)
ob_lamp_017 = bpy.data.objects.new('Lamp.017', light_lamp_017)
ob_cube_025 = bpy.data.objects.new('Cube.025', me_cube_025)
ob_cube_024 = bpy.data.objects.new('Cube.024', me_cube_024)
ob_lamp_016 = bpy.data.objects.new('Lamp.016', light_lamp_016)
ob_camera_016 = bpy.data.objects.new('Camera.016', cam_camera_016)
ob_camera_015 = bpy.data.objects.new('Camera.015', cam_camera_015)
ob_lamp_015 = bpy.data.objects.new('Lamp.015', light_lamp_015)
ob_cube_023 = bpy.data.objects.new('Cube.023', me_cube_023)
ob_cube_022 = bpy.data.objects.new('Cube.022', me_cube_022)
ob_lamp_014 = bpy.data.objects.new('Lamp.014', light_lamp_014)
ob_camera_014 = bpy.data.objects.new('Camera.014', cam_camera_014)
ob_cube_021 = bpy.data.objects.new('Cube.021', me_cube_021)
ob_cube_020 = bpy.data.objects.new('Cube.020', me_cube_020)
ob_camera_013 = bpy.data.objects.new('Camera.013', cam_camera_013)
ob_lamp_013 = bpy.data.objects.new('Lamp.013', light_lamp_013)
ob_cube_019 = bpy.data.objects.new('Cube.019', me_cube_019)
ob_cube_018 = bpy.data.objects.new('Cube.018', me_cube_018)
ob_lamp_012 = bpy.data.objects.new('Lamp.012', light_lamp_012)
ob_camera_012 = bpy.data.objects.new('Camera.012', cam_camera_012)
ob_camera_011 = bpy.data.objects.new('Camera.011', cam_camera_011)
ob_lamp_011 = bpy.data.objects.new('Lamp.011', light_lamp_011)
ob_cube_017 = bpy.data.objects.new('Cube.017', me_cube_017)
ob_cube_016 = bpy.data.objects.new('Cube.016', me_cube_016)
ob_lamp_010 = bpy.data.objects.new('Lamp.010', light_lamp_010)
ob_camera_010 = bpy.data.objects.new('Camera.010', cam_camera_010)
ob_cube_015 = bpy.data.objects.new('Cube.015', me_cube_015)
ob_cube_014 = bpy.data.objects.new('Cube.014', me_cube_014)
ob_camera_009 = bpy.data.objects.new('Camera.009', cam_camera_009)
ob_lamp_009 = bpy.data.objects.new('Lamp.009', light_lamp_009)
ob_cube_013 = bpy.data.objects.new('Cube.013', me_cube_013)
ob_cube_012 = bpy.data.objects.new('Cube.012', me_cube_012)
ob_lamp_008 = bpy.data.objects.new('Lamp.008', light_lamp_008)
ob_camera_008 = bpy.data.objects.new('Camera.008', cam_camera_008)
ob_camera_007 = bpy.data.objects.new('Camera.007', cam_camera_007)
ob_lamp_007 = bpy.data.objects.new('Lamp.007', light_lamp_007)
ob_cube_011 = bpy.data.objects.new('Cube.011', me_cube_011)
ob_cube_010 = bpy.data.objects.new('Cube.010', me_cube_010)
ob_lamp_006 = bpy.data.objects.new('Lamp.006', light_lamp_006)
ob_camera_006 = bpy.data.objects.new('Camera.006', cam_camera_006)
ob_cube_009 = bpy.data.objects.new('Cube.009', me_cube_009)
ob_cube_008 = bpy.data.objects.new('Cube.008', me_cube_008)
ob_camera_005 = bpy.data.objects.new('Camera.005', cam_camera_005)
ob_lamp_005 = bpy.data.objects.new('Lamp.005', light_lamp_005)
ob_cube_007 = bpy.data.objects.new('Cube.007', me_cube_007)
ob_cube_006 = bpy.data.objects.new('Cube.006', me_cube_006)
ob_lamp_004 = bpy.data.objects.new('Lamp.004', light_lamp_004)
ob_camera_004 = bpy.data.objects.new('Camera.004', cam_camera_004)
ob_camera_003 = bpy.data.objects.new('Camera.003', cam_camera_003)
ob_lamp_003 = bpy.data.objects.new('Lamp.003', light_lamp_003)
ob_cube_005 = bpy.data.objects.new('Cube.005', me_cube_005)
ob_cube_004 = bpy.data.objects.new('Cube.004', me_cube_004)
ob_lamp_002 = bpy.data.objects.new('Lamp.002', light_lamp_002)
ob_camera_002 = bpy.data.objects.new('Camera.002', cam_camera_002)
ob_cube_003 = bpy.data.objects.new('Cube.003', me_cube_003)
ob_cube_002 = bpy.data.objects.new('Cube.002', me_cube_002)
ob_camera_001 = bpy.data.objects.new('Camera.001', cam_camera_001)
ob_lamp_001 = bpy.data.objects.new('Lamp.001', light_lamp_001)
ob_cube_001 = bpy.data.objects.new('Cube.001', me_cube_001)
ob_cube = bpy.data.objects.new('Cube', me_cube)
ob_lamp = bpy.data.objects.new('Lamp', light_lamp)
ob_camera = bpy.data.objects.new('Camera', cam_camera)

# ---- transforms, parenting, visibility, modifiers, constraints
ob_cube_026.location = (-4.0, -4.0, 4.0)
ob_cube_026.lock_rotations_4d = False
ob_cube_026.empty_display_type = 'ARROWS'
ob_cube_026.lineart.crease_threshold = 0.0
_m = ob_cube_026.modifiers.new('Bevel', 'BEVEL')
_m.width = 0.001
_m.width_pct = 0.001
_m.limit_method = 'NONE'
_m.spread = 0.0
_m = ob_cube_026.modifiers.new('Subsurf', 'SUBSURF')
_m.uv_smooth = 'PRESERVE_CORNERS'
_m.levels = 3
_m.render_levels = 4
_m.show_only_control_edges = False
ob_camera_017.location = (5.481, -10.51, 9.344)
ob_camera_017.rotation_euler = (1.109, 0.01082, 0.8149)
ob_camera_017.lock_rotations_4d = False
ob_camera_017.empty_display_type = 'ARROWS'
ob_camera_017.color = (0.0, 0.0, 0.0, 0.0)
ob_camera_017.display_type = 'WIRE'
ob_camera_017.lineart.crease_threshold = 0.0
ob_lamp_017.location = (2.076, -2.995, 9.904)
ob_lamp_017.rotation_euler = (0.6503, 0.05522, 1.866)
ob_lamp_017.lock_rotations_4d = False
ob_lamp_017.empty_display_type = 'ARROWS'
ob_lamp_017.color = (0.0, 0.0, 0.0, 0.0)
ob_lamp_017.lineart.crease_threshold = 0.0
ob_cube_025.location = (-2.0, -4.0, 4.0)
ob_cube_025.lock_rotations_4d = False
ob_cube_025.empty_display_type = 'ARROWS'
ob_cube_025.lineart.crease_threshold = 0.0
_m = ob_cube_025.modifiers.new('Bevel', 'BEVEL')
_m.width = 0.001
_m.width_pct = 0.001
_m.limit_method = 'NONE'
_m.spread = 0.0
_m = ob_cube_025.modifiers.new('Subsurf', 'SUBSURF')
_m.uv_smooth = 'PRESERVE_CORNERS'
_m.levels = 3
_m.render_levels = 4
_m.show_only_control_edges = False
ob_cube_024.location = (0.0, -4.0, 4.0)
ob_cube_024.lock_rotations_4d = False
ob_cube_024.empty_display_type = 'ARROWS'
ob_cube_024.lineart.crease_threshold = 0.0
_m = ob_cube_024.modifiers.new('Bevel', 'BEVEL')
_m.width = 0.001
_m.width_pct = 0.001
_m.limit_method = 'NONE'
_m.spread = 0.0
_m = ob_cube_024.modifiers.new('Subsurf', 'SUBSURF')
_m.uv_smooth = 'PRESERVE_CORNERS'
_m.levels = 3
_m.render_levels = 4
_m.show_only_control_edges = False
ob_lamp_016.location = (4.076, -2.995, 9.904)
ob_lamp_016.rotation_euler = (0.6503, 0.05522, 1.866)
ob_lamp_016.lock_rotations_4d = False
ob_lamp_016.empty_display_type = 'ARROWS'
ob_lamp_016.color = (0.0, 0.0, 0.0, 0.0)
ob_lamp_016.lineart.crease_threshold = 0.0
ob_camera_016.location = (7.481, -10.51, 9.344)
ob_camera_016.rotation_euler = (1.109, 0.01082, 0.8149)
ob_camera_016.lock_rotations_4d = False
ob_camera_016.empty_display_type = 'ARROWS'
ob_camera_016.color = (0.0, 0.0, 0.0, 0.0)
ob_camera_016.display_type = 'WIRE'
ob_camera_016.lineart.crease_threshold = 0.0
ob_camera_015.location = (7.481, -10.51, 7.344)
ob_camera_015.rotation_euler = (1.109, 0.01082, 0.8149)
ob_camera_015.lock_rotations_4d = False
ob_camera_015.empty_display_type = 'ARROWS'
ob_camera_015.color = (0.0, 0.0, 0.0, 0.0)
ob_camera_015.display_type = 'WIRE'
ob_camera_015.lineart.crease_threshold = 0.0
ob_lamp_015.location = (4.076, -2.995, 7.904)
ob_lamp_015.rotation_euler = (0.6503, 0.05522, 1.866)
ob_lamp_015.lock_rotations_4d = False
ob_lamp_015.empty_display_type = 'ARROWS'
ob_lamp_015.color = (0.0, 0.0, 0.0, 0.0)
ob_lamp_015.lineart.crease_threshold = 0.0
ob_cube_023.location = (0.0, -4.0, 2.0)
ob_cube_023.lock_rotations_4d = False
ob_cube_023.empty_display_type = 'ARROWS'
ob_cube_023.lineart.crease_threshold = 0.0
_m = ob_cube_023.modifiers.new('Bevel', 'BEVEL')
_m.width = 0.001
_m.width_pct = 0.001
_m.limit_method = 'NONE'
_m.spread = 0.0
_m = ob_cube_023.modifiers.new('Subsurf', 'SUBSURF')
_m.uv_smooth = 'PRESERVE_CORNERS'
_m.levels = 3
_m.render_levels = 4
_m.show_only_control_edges = False
ob_cube_022.location = (-2.0, -4.0, 2.0)
ob_cube_022.lock_rotations_4d = False
ob_cube_022.empty_display_type = 'ARROWS'
ob_cube_022.lineart.crease_threshold = 0.0
_m = ob_cube_022.modifiers.new('Bevel', 'BEVEL')
_m.width = 0.001
_m.width_pct = 0.001
_m.limit_method = 'NONE'
_m.spread = 0.0
_m = ob_cube_022.modifiers.new('Subsurf', 'SUBSURF')
_m.uv_smooth = 'PRESERVE_CORNERS'
_m.levels = 3
_m.render_levels = 4
_m.show_only_control_edges = False
ob_lamp_014.location = (2.076, -2.995, 7.904)
ob_lamp_014.rotation_euler = (0.6503, 0.05522, 1.866)
ob_lamp_014.lock_rotations_4d = False
ob_lamp_014.empty_display_type = 'ARROWS'
ob_lamp_014.color = (0.0, 0.0, 0.0, 0.0)
ob_lamp_014.lineart.crease_threshold = 0.0
ob_camera_014.location = (5.481, -10.51, 7.344)
ob_camera_014.rotation_euler = (1.109, 0.01082, 0.8149)
ob_camera_014.lock_rotations_4d = False
ob_camera_014.empty_display_type = 'ARROWS'
ob_camera_014.color = (0.0, 0.0, 0.0, 0.0)
ob_camera_014.display_type = 'WIRE'
ob_camera_014.lineart.crease_threshold = 0.0
ob_cube_021.location = (-4.0, -4.0, 2.0)
ob_cube_021.lock_rotations_4d = False
ob_cube_021.empty_display_type = 'ARROWS'
ob_cube_021.lineart.crease_threshold = 0.0
_m = ob_cube_021.modifiers.new('Bevel', 'BEVEL')
_m.width = 0.001
_m.width_pct = 0.001
_m.limit_method = 'NONE'
_m.spread = 0.0
_m = ob_cube_021.modifiers.new('Subsurf', 'SUBSURF')
_m.uv_smooth = 'PRESERVE_CORNERS'
_m.levels = 3
_m.render_levels = 4
_m.show_only_control_edges = False
ob_cube_020.location = (-4.0, -4.0, 0.0)
ob_cube_020.lock_rotations_4d = False
ob_cube_020.empty_display_type = 'ARROWS'
ob_cube_020.lineart.crease_threshold = 0.0
_m = ob_cube_020.modifiers.new('Bevel', 'BEVEL')
_m.width = 0.001
_m.width_pct = 0.001
_m.limit_method = 'NONE'
_m.spread = 0.0
_m = ob_cube_020.modifiers.new('Subsurf', 'SUBSURF')
_m.uv_smooth = 'PRESERVE_CORNERS'
_m.levels = 3
_m.render_levels = 4
_m.show_only_control_edges = False
ob_camera_013.location = (5.481, -10.51, 5.344)
ob_camera_013.rotation_euler = (1.109, 0.01082, 0.8149)
ob_camera_013.lock_rotations_4d = False
ob_camera_013.empty_display_type = 'ARROWS'
ob_camera_013.color = (0.0, 0.0, 0.0, 0.0)
ob_camera_013.display_type = 'WIRE'
ob_camera_013.lineart.crease_threshold = 0.0
ob_lamp_013.location = (2.076, -2.995, 5.904)
ob_lamp_013.rotation_euler = (0.6503, 0.05522, 1.866)
ob_lamp_013.lock_rotations_4d = False
ob_lamp_013.empty_display_type = 'ARROWS'
ob_lamp_013.color = (0.0, 0.0, 0.0, 0.0)
ob_lamp_013.lineart.crease_threshold = 0.0
ob_cube_019.location = (-2.0, -4.0, 0.0)
ob_cube_019.lock_rotations_4d = False
ob_cube_019.empty_display_type = 'ARROWS'
ob_cube_019.lineart.crease_threshold = 0.0
_m = ob_cube_019.modifiers.new('Bevel', 'BEVEL')
_m.width = 0.001
_m.width_pct = 0.001
_m.limit_method = 'NONE'
_m.spread = 0.0
_m = ob_cube_019.modifiers.new('Subsurf', 'SUBSURF')
_m.uv_smooth = 'PRESERVE_CORNERS'
_m.levels = 3
_m.render_levels = 4
_m.show_only_control_edges = False
ob_cube_018.location = (0.0, -4.0, 0.0)
ob_cube_018.lock_rotations_4d = False
ob_cube_018.empty_display_type = 'ARROWS'
ob_cube_018.lineart.crease_threshold = 0.0
_m = ob_cube_018.modifiers.new('Bevel', 'BEVEL')
_m.width = 0.001
_m.width_pct = 0.001
_m.limit_method = 'NONE'
_m.spread = 0.0
_m = ob_cube_018.modifiers.new('Subsurf', 'SUBSURF')
_m.uv_smooth = 'PRESERVE_CORNERS'
_m.levels = 3
_m.render_levels = 4
_m.show_only_control_edges = False
ob_lamp_012.location = (4.076, -2.995, 5.904)
ob_lamp_012.rotation_euler = (0.6503, 0.05522, 1.866)
ob_lamp_012.lock_rotations_4d = False
ob_lamp_012.empty_display_type = 'ARROWS'
ob_lamp_012.color = (0.0, 0.0, 0.0, 0.0)
ob_lamp_012.lineart.crease_threshold = 0.0
ob_camera_012.location = (7.481, -10.51, 5.344)
ob_camera_012.rotation_euler = (1.109, 0.01082, 0.8149)
ob_camera_012.lock_rotations_4d = False
ob_camera_012.empty_display_type = 'ARROWS'
ob_camera_012.color = (0.0, 0.0, 0.0, 0.0)
ob_camera_012.display_type = 'WIRE'
ob_camera_012.lineart.crease_threshold = 0.0
ob_camera_011.location = (7.481, -8.508, 5.344)
ob_camera_011.rotation_euler = (1.109, 0.01082, 0.8149)
ob_camera_011.lock_rotations_4d = False
ob_camera_011.empty_display_type = 'ARROWS'
ob_camera_011.color = (0.0, 0.0, 0.0, 0.0)
ob_camera_011.display_type = 'WIRE'
ob_camera_011.lineart.crease_threshold = 0.0
ob_lamp_011.location = (4.076, -0.9945, 5.904)
ob_lamp_011.rotation_euler = (0.6503, 0.05522, 1.866)
ob_lamp_011.lock_rotations_4d = False
ob_lamp_011.empty_display_type = 'ARROWS'
ob_lamp_011.color = (0.0, 0.0, 0.0, 0.0)
ob_lamp_011.lineart.crease_threshold = 0.0
ob_cube_017.location = (0.0, -2.0, 0.0)
ob_cube_017.lock_rotations_4d = False
ob_cube_017.empty_display_type = 'ARROWS'
ob_cube_017.lineart.crease_threshold = 0.0
_m = ob_cube_017.modifiers.new('Bevel', 'BEVEL')
_m.width = 0.001
_m.width_pct = 0.001
_m.limit_method = 'NONE'
_m.spread = 0.0
_m = ob_cube_017.modifiers.new('Subsurf', 'SUBSURF')
_m.uv_smooth = 'PRESERVE_CORNERS'
_m.levels = 3
_m.render_levels = 4
_m.show_only_control_edges = False
ob_cube_016.location = (-2.0, -2.0, 0.0)
ob_cube_016.lock_rotations_4d = False
ob_cube_016.empty_display_type = 'ARROWS'
ob_cube_016.lineart.crease_threshold = 0.0
_m = ob_cube_016.modifiers.new('Bevel', 'BEVEL')
_m.width = 0.001
_m.width_pct = 0.001
_m.limit_method = 'NONE'
_m.spread = 0.0
_m = ob_cube_016.modifiers.new('Subsurf', 'SUBSURF')
_m.uv_smooth = 'PRESERVE_CORNERS'
_m.levels = 3
_m.render_levels = 4
_m.show_only_control_edges = False
ob_lamp_010.location = (2.076, -0.9945, 5.904)
ob_lamp_010.rotation_euler = (0.6503, 0.05522, 1.866)
ob_lamp_010.lock_rotations_4d = False
ob_lamp_010.empty_display_type = 'ARROWS'
ob_lamp_010.color = (0.0, 0.0, 0.0, 0.0)
ob_lamp_010.lineart.crease_threshold = 0.0
ob_camera_010.location = (5.481, -8.508, 5.344)
ob_camera_010.rotation_euler = (1.109, 0.01082, 0.8149)
ob_camera_010.lock_rotations_4d = False
ob_camera_010.empty_display_type = 'ARROWS'
ob_camera_010.color = (0.0, 0.0, 0.0, 0.0)
ob_camera_010.display_type = 'WIRE'
ob_camera_010.lineart.crease_threshold = 0.0
ob_cube_015.location = (-4.0, -2.0, 0.0)
ob_cube_015.lock_rotations_4d = False
ob_cube_015.empty_display_type = 'ARROWS'
ob_cube_015.lineart.crease_threshold = 0.0
_m = ob_cube_015.modifiers.new('Bevel', 'BEVEL')
_m.width = 0.001
_m.width_pct = 0.001
_m.limit_method = 'NONE'
_m.spread = 0.0
_m = ob_cube_015.modifiers.new('Subsurf', 'SUBSURF')
_m.uv_smooth = 'PRESERVE_CORNERS'
_m.levels = 3
_m.render_levels = 4
_m.show_only_control_edges = False
ob_cube_014.location = (-4.0, -2.0, 2.0)
ob_cube_014.lock_rotations_4d = False
ob_cube_014.empty_display_type = 'ARROWS'
ob_cube_014.lineart.crease_threshold = 0.0
_m = ob_cube_014.modifiers.new('Bevel', 'BEVEL')
_m.width = 0.001
_m.width_pct = 0.001
_m.limit_method = 'NONE'
_m.spread = 0.0
_m = ob_cube_014.modifiers.new('Subsurf', 'SUBSURF')
_m.uv_smooth = 'PRESERVE_CORNERS'
_m.levels = 3
_m.render_levels = 4
_m.show_only_control_edges = False
ob_camera_009.location = (5.481, -8.508, 7.344)
ob_camera_009.rotation_euler = (1.109, 0.01082, 0.8149)
ob_camera_009.lock_rotations_4d = False
ob_camera_009.empty_display_type = 'ARROWS'
ob_camera_009.color = (0.0, 0.0, 0.0, 0.0)
ob_camera_009.display_type = 'WIRE'
ob_camera_009.lineart.crease_threshold = 0.0
ob_lamp_009.location = (2.076, -0.9945, 7.904)
ob_lamp_009.rotation_euler = (0.6503, 0.05522, 1.866)
ob_lamp_009.lock_rotations_4d = False
ob_lamp_009.empty_display_type = 'ARROWS'
ob_lamp_009.color = (0.0, 0.0, 0.0, 0.0)
ob_lamp_009.lineart.crease_threshold = 0.0
ob_cube_013.location = (-2.0, -2.0, 2.0)
ob_cube_013.lock_rotations_4d = False
ob_cube_013.empty_display_type = 'ARROWS'
ob_cube_013.lineart.crease_threshold = 0.0
_m = ob_cube_013.modifiers.new('Bevel', 'BEVEL')
_m.width = 0.001
_m.width_pct = 0.001
_m.limit_method = 'NONE'
_m.spread = 0.0
_m = ob_cube_013.modifiers.new('Subsurf', 'SUBSURF')
_m.uv_smooth = 'PRESERVE_CORNERS'
_m.levels = 3
_m.render_levels = 4
_m.show_only_control_edges = False
ob_cube_012.location = (0.0, -2.0, 2.0)
ob_cube_012.lock_rotations_4d = False
ob_cube_012.empty_display_type = 'ARROWS'
ob_cube_012.lineart.crease_threshold = 0.0
_m = ob_cube_012.modifiers.new('Bevel', 'BEVEL')
_m.width = 0.001
_m.width_pct = 0.001
_m.limit_method = 'NONE'
_m.spread = 0.0
_m = ob_cube_012.modifiers.new('Subsurf', 'SUBSURF')
_m.uv_smooth = 'PRESERVE_CORNERS'
_m.levels = 3
_m.render_levels = 4
_m.show_only_control_edges = False
ob_lamp_008.location = (4.076, -0.9945, 7.904)
ob_lamp_008.rotation_euler = (0.6503, 0.05522, 1.866)
ob_lamp_008.lock_rotations_4d = False
ob_lamp_008.empty_display_type = 'ARROWS'
ob_lamp_008.color = (0.0, 0.0, 0.0, 0.0)
ob_lamp_008.lineart.crease_threshold = 0.0
ob_camera_008.location = (7.481, -8.508, 7.344)
ob_camera_008.rotation_euler = (1.109, 0.01082, 0.8149)
ob_camera_008.lock_rotations_4d = False
ob_camera_008.empty_display_type = 'ARROWS'
ob_camera_008.color = (0.0, 0.0, 0.0, 0.0)
ob_camera_008.display_type = 'WIRE'
ob_camera_008.lineart.crease_threshold = 0.0
ob_camera_007.location = (7.481, -8.508, 9.344)
ob_camera_007.rotation_euler = (1.109, 0.01082, 0.8149)
ob_camera_007.lock_rotations_4d = False
ob_camera_007.empty_display_type = 'ARROWS'
ob_camera_007.color = (0.0, 0.0, 0.0, 0.0)
ob_camera_007.display_type = 'WIRE'
ob_camera_007.lineart.crease_threshold = 0.0
ob_lamp_007.location = (4.076, -0.9945, 9.904)
ob_lamp_007.rotation_euler = (0.6503, 0.05522, 1.866)
ob_lamp_007.lock_rotations_4d = False
ob_lamp_007.empty_display_type = 'ARROWS'
ob_lamp_007.color = (0.0, 0.0, 0.0, 0.0)
ob_lamp_007.lineart.crease_threshold = 0.0
ob_cube_011.location = (0.0, -2.0, 4.0)
ob_cube_011.lock_rotations_4d = False
ob_cube_011.empty_display_type = 'ARROWS'
ob_cube_011.lineart.crease_threshold = 0.0
_m = ob_cube_011.modifiers.new('Bevel', 'BEVEL')
_m.width = 0.001
_m.width_pct = 0.001
_m.limit_method = 'NONE'
_m.spread = 0.0
_m = ob_cube_011.modifiers.new('Subsurf', 'SUBSURF')
_m.uv_smooth = 'PRESERVE_CORNERS'
_m.levels = 3
_m.render_levels = 4
_m.show_only_control_edges = False
ob_cube_010.location = (-2.0, -2.0, 4.0)
ob_cube_010.lock_rotations_4d = False
ob_cube_010.empty_display_type = 'ARROWS'
ob_cube_010.lineart.crease_threshold = 0.0
_m = ob_cube_010.modifiers.new('Bevel', 'BEVEL')
_m.width = 0.001
_m.width_pct = 0.001
_m.limit_method = 'NONE'
_m.spread = 0.0
_m = ob_cube_010.modifiers.new('Subsurf', 'SUBSURF')
_m.uv_smooth = 'PRESERVE_CORNERS'
_m.levels = 3
_m.render_levels = 4
_m.show_only_control_edges = False
ob_lamp_006.location = (2.076, -0.9945, 9.904)
ob_lamp_006.rotation_euler = (0.6503, 0.05522, 1.866)
ob_lamp_006.lock_rotations_4d = False
ob_lamp_006.empty_display_type = 'ARROWS'
ob_lamp_006.color = (0.0, 0.0, 0.0, 0.0)
ob_lamp_006.lineart.crease_threshold = 0.0
ob_camera_006.location = (5.481, -8.508, 9.344)
ob_camera_006.rotation_euler = (1.109, 0.01082, 0.8149)
ob_camera_006.lock_rotations_4d = False
ob_camera_006.empty_display_type = 'ARROWS'
ob_camera_006.color = (0.0, 0.0, 0.0, 0.0)
ob_camera_006.display_type = 'WIRE'
ob_camera_006.lineart.crease_threshold = 0.0
ob_cube_009.location = (-4.0, -2.0, 4.0)
ob_cube_009.lock_rotations_4d = False
ob_cube_009.empty_display_type = 'ARROWS'
ob_cube_009.lineart.crease_threshold = 0.0
_m = ob_cube_009.modifiers.new('Bevel', 'BEVEL')
_m.width = 0.001
_m.width_pct = 0.001
_m.limit_method = 'NONE'
_m.spread = 0.0
_m = ob_cube_009.modifiers.new('Subsurf', 'SUBSURF')
_m.uv_smooth = 'PRESERVE_CORNERS'
_m.levels = 3
_m.render_levels = 4
_m.show_only_control_edges = False
ob_cube_008.location = (-4.0, 0.0, 4.0)
ob_cube_008.lock_rotations_4d = False
ob_cube_008.empty_display_type = 'ARROWS'
ob_cube_008.lineart.crease_threshold = 0.0
_m = ob_cube_008.modifiers.new('Bevel', 'BEVEL')
_m.width = 0.001
_m.width_pct = 0.001
_m.limit_method = 'NONE'
_m.spread = 0.0
_m = ob_cube_008.modifiers.new('Subsurf', 'SUBSURF')
_m.uv_smooth = 'PRESERVE_CORNERS'
_m.levels = 3
_m.render_levels = 4
_m.show_only_control_edges = False
ob_camera_005.location = (5.481, -6.508, 9.344)
ob_camera_005.rotation_euler = (1.109, 0.01082, 0.8149)
ob_camera_005.lock_rotations_4d = False
ob_camera_005.empty_display_type = 'ARROWS'
ob_camera_005.color = (0.0, 0.0, 0.0, 0.0)
ob_camera_005.display_type = 'WIRE'
ob_camera_005.lineart.crease_threshold = 0.0
ob_lamp_005.location = (2.076, 1.005, 9.904)
ob_lamp_005.rotation_euler = (0.6503, 0.05522, 1.866)
ob_lamp_005.lock_rotations_4d = False
ob_lamp_005.empty_display_type = 'ARROWS'
ob_lamp_005.color = (0.0, 0.0, 0.0, 0.0)
ob_lamp_005.lineart.crease_threshold = 0.0
ob_cube_007.location = (-2.0, 0.0, 4.0)
ob_cube_007.lock_rotations_4d = False
ob_cube_007.empty_display_type = 'ARROWS'
ob_cube_007.lineart.crease_threshold = 0.0
_m = ob_cube_007.modifiers.new('Bevel', 'BEVEL')
_m.width = 0.001
_m.width_pct = 0.001
_m.limit_method = 'NONE'
_m.spread = 0.0
_m = ob_cube_007.modifiers.new('Subsurf', 'SUBSURF')
_m.uv_smooth = 'PRESERVE_CORNERS'
_m.levels = 3
_m.render_levels = 4
_m.show_only_control_edges = False
ob_cube_006.location = (0.0, 0.0, 4.0)
ob_cube_006.lock_rotations_4d = False
ob_cube_006.empty_display_type = 'ARROWS'
ob_cube_006.lineart.crease_threshold = 0.0
_m = ob_cube_006.modifiers.new('Bevel', 'BEVEL')
_m.width = 0.001
_m.width_pct = 0.001
_m.limit_method = 'NONE'
_m.spread = 0.0
_m = ob_cube_006.modifiers.new('Subsurf', 'SUBSURF')
_m.uv_smooth = 'PRESERVE_CORNERS'
_m.levels = 3
_m.render_levels = 4
_m.show_only_control_edges = False
ob_lamp_004.location = (4.076, 1.005, 9.904)
ob_lamp_004.rotation_euler = (0.6503, 0.05522, 1.866)
ob_lamp_004.lock_rotations_4d = False
ob_lamp_004.empty_display_type = 'ARROWS'
ob_lamp_004.color = (0.0, 0.0, 0.0, 0.0)
ob_lamp_004.lineart.crease_threshold = 0.0
ob_camera_004.location = (7.481, -6.508, 9.344)
ob_camera_004.rotation_euler = (1.109, 0.01082, 0.8149)
ob_camera_004.lock_rotations_4d = False
ob_camera_004.empty_display_type = 'ARROWS'
ob_camera_004.color = (0.0, 0.0, 0.0, 0.0)
ob_camera_004.display_type = 'WIRE'
ob_camera_004.lineart.crease_threshold = 0.0
ob_camera_003.location = (7.481, -6.508, 7.344)
ob_camera_003.rotation_euler = (1.109, 0.01082, 0.8149)
ob_camera_003.lock_rotations_4d = False
ob_camera_003.empty_display_type = 'ARROWS'
ob_camera_003.color = (0.0, 0.0, 0.0, 0.0)
ob_camera_003.display_type = 'WIRE'
ob_camera_003.lineart.crease_threshold = 0.0
ob_lamp_003.location = (4.076, 1.005, 7.904)
ob_lamp_003.rotation_euler = (0.6503, 0.05522, 1.866)
ob_lamp_003.lock_rotations_4d = False
ob_lamp_003.empty_display_type = 'ARROWS'
ob_lamp_003.color = (0.0, 0.0, 0.0, 0.0)
ob_lamp_003.lineart.crease_threshold = 0.0
ob_cube_005.location = (0.0, 0.0, 2.0)
ob_cube_005.lock_rotations_4d = False
ob_cube_005.empty_display_type = 'ARROWS'
ob_cube_005.lineart.crease_threshold = 0.0
_m = ob_cube_005.modifiers.new('Bevel', 'BEVEL')
_m.width = 0.001
_m.width_pct = 0.001
_m.limit_method = 'NONE'
_m.spread = 0.0
_m = ob_cube_005.modifiers.new('Subsurf', 'SUBSURF')
_m.uv_smooth = 'PRESERVE_CORNERS'
_m.levels = 3
_m.render_levels = 4
_m.show_only_control_edges = False
ob_cube_004.location = (-2.0, 0.0, 2.0)
ob_cube_004.lock_rotations_4d = False
ob_cube_004.empty_display_type = 'ARROWS'
ob_cube_004.lineart.crease_threshold = 0.0
_m = ob_cube_004.modifiers.new('Bevel', 'BEVEL')
_m.width = 0.001
_m.width_pct = 0.001
_m.limit_method = 'NONE'
_m.spread = 0.0
_m = ob_cube_004.modifiers.new('Subsurf', 'SUBSURF')
_m.uv_smooth = 'PRESERVE_CORNERS'
_m.levels = 3
_m.render_levels = 4
_m.show_only_control_edges = False
ob_lamp_002.location = (2.076, 1.005, 7.904)
ob_lamp_002.rotation_euler = (0.6503, 0.05522, 1.866)
ob_lamp_002.lock_rotations_4d = False
ob_lamp_002.empty_display_type = 'ARROWS'
ob_lamp_002.color = (0.0, 0.0, 0.0, 0.0)
ob_lamp_002.lineart.crease_threshold = 0.0
ob_camera_002.location = (5.481, -6.508, 7.344)
ob_camera_002.rotation_euler = (1.109, 0.01082, 0.8149)
ob_camera_002.lock_rotations_4d = False
ob_camera_002.empty_display_type = 'ARROWS'
ob_camera_002.color = (0.0, 0.0, 0.0, 0.0)
ob_camera_002.display_type = 'WIRE'
ob_camera_002.lineart.crease_threshold = 0.0
ob_cube_003.location = (-4.0, 0.0, 2.0)
ob_cube_003.lock_rotations_4d = False
ob_cube_003.empty_display_type = 'ARROWS'
ob_cube_003.lineart.crease_threshold = 0.0
_m = ob_cube_003.modifiers.new('Bevel', 'BEVEL')
_m.width = 0.001
_m.width_pct = 0.001
_m.limit_method = 'NONE'
_m.spread = 0.0
_m = ob_cube_003.modifiers.new('Subsurf', 'SUBSURF')
_m.uv_smooth = 'PRESERVE_CORNERS'
_m.levels = 3
_m.render_levels = 4
_m.show_only_control_edges = False
ob_cube_002.location = (-4.0, 0.0, 0.0)
ob_cube_002.lock_rotations_4d = False
ob_cube_002.empty_display_type = 'ARROWS'
ob_cube_002.lineart.crease_threshold = 0.0
_m = ob_cube_002.modifiers.new('Bevel', 'BEVEL')
_m.width = 0.001
_m.width_pct = 0.001
_m.limit_method = 'NONE'
_m.spread = 0.0
_m = ob_cube_002.modifiers.new('Subsurf', 'SUBSURF')
_m.uv_smooth = 'PRESERVE_CORNERS'
_m.levels = 3
_m.render_levels = 4
_m.show_only_control_edges = False
ob_camera_001.location = (5.481, -6.508, 5.344)
ob_camera_001.rotation_euler = (1.109, 0.01082, 0.8149)
ob_camera_001.lock_rotations_4d = False
ob_camera_001.empty_display_type = 'ARROWS'
ob_camera_001.color = (0.0, 0.0, 0.0, 0.0)
ob_camera_001.display_type = 'WIRE'
ob_camera_001.lineart.crease_threshold = 0.0
ob_lamp_001.location = (2.076, 1.005, 5.904)
ob_lamp_001.rotation_euler = (0.6503, 0.05522, 1.866)
ob_lamp_001.lock_rotations_4d = False
ob_lamp_001.empty_display_type = 'ARROWS'
ob_lamp_001.color = (0.0, 0.0, 0.0, 0.0)
ob_lamp_001.lineart.crease_threshold = 0.0
ob_cube_001.location = (-2.0, 0.0, 0.0)
ob_cube_001.lock_rotations_4d = False
ob_cube_001.empty_display_type = 'ARROWS'
ob_cube_001.lineart.crease_threshold = 0.0
_m = ob_cube_001.modifiers.new('Bevel', 'BEVEL')
_m.width = 0.001
_m.width_pct = 0.001
_m.limit_method = 'NONE'
_m.spread = 0.0
_m = ob_cube_001.modifiers.new('Subsurf', 'SUBSURF')
_m.uv_smooth = 'PRESERVE_CORNERS'
_m.levels = 3
_m.render_levels = 4
_m.show_only_control_edges = False
ob_cube.location = (0.0, 0.0, 0.0)
ob_cube.lock_rotations_4d = False
ob_cube.empty_display_type = 'ARROWS'
ob_cube.lineart.crease_threshold = 0.0
_m = ob_cube.modifiers.new('Bevel', 'BEVEL')
_m.width = 0.001
_m.width_pct = 0.001
_m.limit_method = 'NONE'
_m.spread = 0.0
_m = ob_cube.modifiers.new('Subsurf', 'SUBSURF')
_m.uv_smooth = 'PRESERVE_CORNERS'
_m.levels = 3
_m.render_levels = 4
_m.show_only_control_edges = False
ob_lamp.location = (4.076, 1.005, 5.904)
ob_lamp.rotation_euler = (0.6503, 0.05522, 1.866)
ob_lamp.lock_rotations_4d = False
ob_lamp.empty_display_type = 'ARROWS'
ob_lamp.color = (0.0, 0.0, 0.0, 0.0)
ob_lamp.lineart.crease_threshold = 0.0
ob_camera.location = (7.481, -6.508, 5.344)
ob_camera.rotation_euler = (1.109, 0.01082, 0.8149)
ob_camera.lock_rotations_4d = False
ob_camera.empty_display_type = 'ARROWS'
ob_camera.color = (0.0, 0.0, 0.0, 0.0)
ob_camera.display_type = 'WIRE'
ob_camera.lineart.crease_threshold = 0.0

# ---- collection membership
col_collection_1.objects.link(ob_cube_026)
col_collection_1.objects.link(ob_camera_017)
col_collection_1.objects.link(ob_lamp_017)
col_collection_1.objects.link(ob_cube_025)
col_collection_1.objects.link(ob_cube_024)
col_collection_1.objects.link(ob_lamp_016)
col_collection_1.objects.link(ob_camera_016)
col_collection_1.objects.link(ob_camera_015)
col_collection_1.objects.link(ob_lamp_015)
col_collection_1.objects.link(ob_cube_023)
col_collection_1.objects.link(ob_cube_022)
col_collection_1.objects.link(ob_lamp_014)
col_collection_1.objects.link(ob_camera_014)
col_collection_1.objects.link(ob_cube_021)
col_collection_1.objects.link(ob_cube_020)
col_collection_1.objects.link(ob_camera_013)
col_collection_1.objects.link(ob_lamp_013)
col_collection_1.objects.link(ob_cube_019)
col_collection_1.objects.link(ob_cube_018)
col_collection_1.objects.link(ob_lamp_012)
col_collection_1.objects.link(ob_camera_012)
col_collection_1.objects.link(ob_camera_011)
col_collection_1.objects.link(ob_lamp_011)
col_collection_1.objects.link(ob_cube_017)
col_collection_1.objects.link(ob_cube_016)
col_collection_1.objects.link(ob_lamp_010)
col_collection_1.objects.link(ob_camera_010)
col_collection_1.objects.link(ob_cube_015)
col_collection_1.objects.link(ob_cube_014)
col_collection_1.objects.link(ob_camera_009)
col_collection_1.objects.link(ob_lamp_009)
col_collection_1.objects.link(ob_cube_013)
col_collection_1.objects.link(ob_cube_012)
col_collection_1.objects.link(ob_lamp_008)
col_collection_1.objects.link(ob_camera_008)
col_collection_1.objects.link(ob_camera_007)
col_collection_1.objects.link(ob_lamp_007)
col_collection_1.objects.link(ob_cube_011)
col_collection_1.objects.link(ob_cube_010)
col_collection_1.objects.link(ob_lamp_006)
col_collection_1.objects.link(ob_camera_006)
col_collection_1.objects.link(ob_cube_009)
col_collection_1.objects.link(ob_cube_008)
col_collection_1.objects.link(ob_camera_005)
col_collection_1.objects.link(ob_lamp_005)
col_collection_1.objects.link(ob_cube_007)
col_collection_1.objects.link(ob_cube_006)
col_collection_1.objects.link(ob_lamp_004)
col_collection_1.objects.link(ob_camera_004)
col_collection_1.objects.link(ob_camera_003)
col_collection_1.objects.link(ob_lamp_003)
col_collection_1.objects.link(ob_cube_005)
col_collection_1.objects.link(ob_cube_004)
col_collection_1.objects.link(ob_lamp_002)
col_collection_1.objects.link(ob_camera_002)
col_collection_1.objects.link(ob_cube_003)
col_collection_1.objects.link(ob_cube_002)
col_collection_1.objects.link(ob_camera_001)
col_collection_1.objects.link(ob_lamp_001)
col_collection_1.objects.link(ob_cube_001)
col_collection_1.objects.link(ob_cube)
col_collection_1.objects.link(ob_lamp)
col_collection_1.objects.link(ob_camera)

# ---- scene / render settings (as saved in the file)
scene.camera = ob_camera
scene.frame_start = 1; scene.frame_end = 250; scene.frame_set(1)
scene.render.engine = 'BLENDER_EEVEE_NEXT'
scene.render.image_settings.color_mode = 'RGB'
scene.render.image_settings.compression = 90
scene.render.resolution_percentage = 50
scene.render.dither_intensity = 0.0
scene.render.bake_margin = 2
scene.cycles.use_denoising = False
scene.cycles.samples = 10
scene.cycles.sampling_pattern = 'TABULATED_SOBOL'
scene.cycles.light_sampling_threshold = 0.0
scene.cycles.use_adaptive_sampling = False
scene.cycles.use_light_tree = False
scene.cycles.blur_glossy = 0.0
scene.cycles.volume_bounces = 1
scene.cycles.pixel_filter_type = 'GAUSSIAN'
scene.cycles.sample_clamp_indirect = 0.0
scene.view_settings.view_transform = 'Standard'
bpy.context.view_layer.update()
